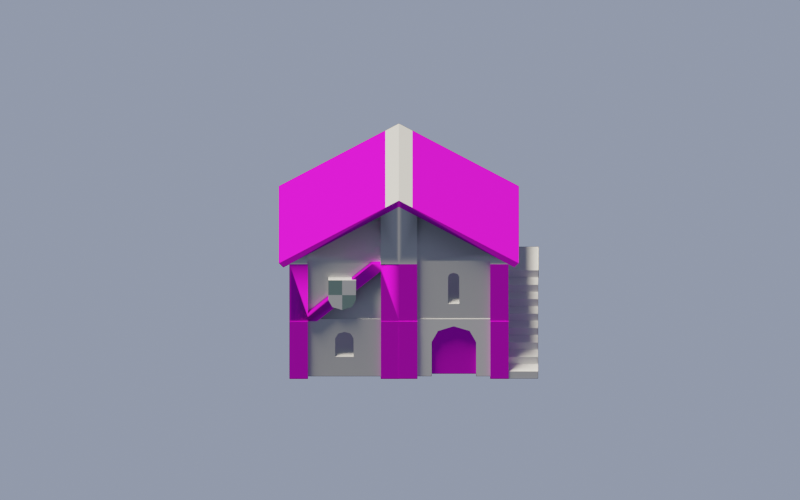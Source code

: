 # Source: modular_house.blend  (saved by Blender 2.80.75; exported with 4.5.12 LTS)
import bpy
from mathutils import Matrix  # noqa: F401  (used for matrix-valued properties, if any)

bpy.ops.wm.read_factory_settings(use_empty=True)
scene = bpy.context.scene
scene.name = 'Scene'

# ---- collections
col_collection = bpy.data.collections.new('Collection'); scene.collection.children.link(col_collection)

# ---- images (referenced by path relative to the original .blend; pixels are not part of the script)
import os
ASSET_DIR = os.environ.get("B2B_ASSET_DIR", "")  # directory of the original .blend (textures are referenced by path, not embedded)
HERE = os.path.dirname(os.path.abspath(__file__))  # packed textures are extracted next to this script under _unpacked/

def load_image(name, relpath, width, height, colorspace="sRGB"):
    """Load a texture the original file referenced (path relative to the .blend, or extracted next to this script)."""
    p = next((c for c in (os.path.join(HERE, relpath), os.path.join(ASSET_DIR, relpath)) if relpath and os.path.exists(c)), "")
    if p:
        img = bpy.data.images.load(p, check_existing=True)
        img.name = name
    else:  # same state as the original file: an image datablock whose file is absent (Cycles renders it pink)
        img = bpy.data.images.new(name, width, height)
        img.source = "FILE"
        img.filepath = "//" + (relpath or name)
    img.colorspace_settings.name = colorspace
    return img
img_woodplanks028_col_var1_3k_jpg = load_image('WoodPlanks028_COL_VAR1_3K.jpg', 'WoodPlanks028/REGULAR/3K/WoodPlanks028_COL_VAR1_3K.jpg', 1024, 1024, 'sRGB')
img_rooftilestiles0016_1_download600_jpg = load_image('RooftilesTiles0016_1_download600.jpg', 'RooftilesTiles0016_1_download600.jpg', 1024, 1024, 'sRGB')

# ---- materials (node trees are filled in below, after node groups)
mat_shadow_catcher = bpy.data.materials.new('shadow catcher')
mat_shadow_catcher.surface_render_method = 'BLENDED'
mat_shadow_catcher.blend_method = 'BLEND'
mat_shadow_catcher.use_backface_culling = True
mat_shadow_catcher.use_transparent_shadow = False
mat_wood = bpy.data.materials.new('Wood')
mat_wood.use_transparent_shadow = False
mat_wood.diffuse_color = (0.6667, 0.5451, 0.3569, 1.0)
mat_wood.roughness = 1.0
mat_wood.specular_intensity = 0.33
mat_frontcolor = bpy.data.materials.new('FrontColor')
mat_frontcolor.use_transparent_shadow = False
mat_frontcolor.diffuse_color = (1.0, 1.0, 1.0, 1.0)
mat_frontcolor.roughness = 1.0
mat_frontcolor.specular_intensity = 0.33
mat_dark_stone = bpy.data.materials.new('Dark_Stone')
mat_dark_stone.use_transparent_shadow = False
mat_dark_stone.diffuse_color = (0.7804, 0.7843, 0.8, 1.0)
mat_dark_stone.roughness = 1.0
mat_dark_stone.specular_intensity = 0.33
mat_light_stone = bpy.data.materials.new('Light_Stone')
mat_light_stone.use_transparent_shadow = False
mat_light_stone.diffuse_color = (0.8824, 0.8863, 0.902, 1.0)
mat_light_stone.roughness = 1.0
mat_light_stone.specular_intensity = 0.33
mat_green_roof = bpy.data.materials.new('Green_Roof')
mat_green_roof.use_transparent_shadow = False
mat_green_roof.diffuse_color = (0.2706, 0.4078, 0.4, 1.0)
mat_green_roof.roughness = 1.0
mat_green_roof.specular_intensity = 0.33
mat_red_roof = bpy.data.materials.new('Red_Roof')
mat_red_roof.use_transparent_shadow = False
mat_red_roof.diffuse_color = (0.7765, 0.3686, 0.3686, 1.0)
mat_red_roof.roughness = 1.0
mat_red_roof.specular_intensity = 0.33
mat_white = bpy.data.materials.new('White')
mat_white.use_transparent_shadow = False
mat_white.diffuse_color = (0.9451, 0.949, 0.9647, 1.0)
mat_white.roughness = 1.0
mat_white.specular_intensity = 0.33
mat_dark_stone_001 = bpy.data.materials.new('Dark_Stone.001')
mat_dark_stone_001.use_transparent_shadow = False
mat_dark_stone_001.diffuse_color = (0.7804, 0.7843, 0.8, 1.0)
mat_dark_stone_001.roughness = 1.0
mat_dark_stone_001.specular_intensity = 0.33

# ---- material node trees
mat_shadow_catcher.use_nodes = True; mat_shadow_catcher.node_tree.nodes.clear()
_N = mat_shadow_catcher.node_tree.nodes; _L = mat_shadow_catcher.node_tree.links
n0 = _N.new('ShaderNodeBsdfDiffuse'); n0.name = 'Diffuse BSDF'; n0.location = (-324, 106)
n0.inputs[0].default_value = (0.0, 0.0, 0.0, 1.0)
n1 = _N.new('ShaderNodeBsdfDiffuse'); n1.name = 'Diffuse BSDF.001'; n1.location = (-584, 227)
n1.inputs[0].default_value = (1.0, 1.0, 1.0, 1.0)
n2 = _N.new('ShaderNodeShaderToRGB'); n2.name = 'Shader to RGB'; n2.location = (-347, 252)
n3 = _N.new('ShaderNodeRGBToBW'); n3.name = 'RGB to BW'; n3.location = (-137, 260)
n4 = _N.new('ShaderNodeMixShader'); n4.name = 'Mix Shader'; n4.location = (414, 23)
n5 = _N.new('ShaderNodeValToRGB'); n5.name = 'ColorRamp'; n5.location = (64, 298)
while len(n5.color_ramp.elements) > 1: n5.color_ramp.elements.remove(n5.color_ramp.elements[-1])
n5.color_ramp.elements[0].position = 0.0; n5.color_ramp.elements[0].color = (0.0, 0.0, 0.0, 1.0)
_e = n5.color_ramp.elements.new(0.4); _e.color = (1.0, 1.0, 1.0, 1.0)
n6 = _N.new('ShaderNodeBsdfTransparent'); n6.name = 'Transparent BSDF'; n6.location = (-59, -78)
n7 = _N.new('ShaderNodeOutputMaterial'); n7.name = 'Material Output'; n7.location = (787, 124)
_L.new(n1.outputs[0], n2.inputs[0])
_L.new(n2.outputs[0], n3.inputs[0])
_L.new(n3.outputs[0], n5.inputs[0])
_L.new(n5.outputs[0], n4.inputs[0])
_L.new(n6.outputs[0], n4.inputs[2])
_L.new(n0.outputs[0], n4.inputs[1])
_L.new(n4.outputs[0], n7.inputs[0])
n7.is_active_output = True
mat_wood.use_nodes = True; mat_wood.node_tree.nodes.clear()
_N = mat_wood.node_tree.nodes; _L = mat_wood.node_tree.links
n0 = _N.new('ShaderNodeOutputMaterial'); n0.name = 'Material Output'; n0.location = (386, 300)
n1 = _N.new('ShaderNodeBsdfPrincipled'); n1.name = 'Principled BSDF'; n1.location = (96, 300)
n1.distribution = 'GGX'
n1.subsurface_method = 'BURLEY'
n1.inputs[2].default_value = 1.0
n1.inputs[3].default_value = 1.45
n1.inputs[13].default_value = 0.33
n1.inputs[27].default_value = (0.0, 0.0, 0.0, 1.0)
n1.inputs[28].default_value = 1.0
n2 = _N.new('ShaderNodeTexImage'); n2.name = 'Image Texture'; n2.location = (-332, 143)
n2.image = img_woodplanks028_col_var1_3k_jpg
_L.new(n1.outputs[0], n0.inputs[0])
_L.new(n2.outputs[0], n1.inputs[0])
n0.is_active_output = True
mat_frontcolor.use_nodes = True; mat_frontcolor.node_tree.nodes.clear()
_N = mat_frontcolor.node_tree.nodes; _L = mat_frontcolor.node_tree.links
n0 = _N.new('ShaderNodeOutputMaterial'); n0.name = 'Material Output'; n0.location = (300, 300)
n1 = _N.new('ShaderNodeBsdfPrincipled'); n1.name = 'Principled BSDF'; n1.location = (10, 300)
n1.distribution = 'GGX'
n1.subsurface_method = 'BURLEY'
n1.inputs[0].default_value = (1.0, 1.0, 1.0, 1.0)
n1.inputs[2].default_value = 1.0
n1.inputs[3].default_value = 1.45
n1.inputs[13].default_value = 0.33
n1.inputs[27].default_value = (0.0, 0.0, 0.0, 1.0)
n1.inputs[28].default_value = 1.0
_L.new(n1.outputs[0], n0.inputs[0])
n0.is_active_output = True
mat_dark_stone.use_nodes = True; mat_dark_stone.node_tree.nodes.clear()
_N = mat_dark_stone.node_tree.nodes; _L = mat_dark_stone.node_tree.links
n0 = _N.new('ShaderNodeOutputMaterial'); n0.name = 'Material Output'; n0.location = (300, 300)
n1 = _N.new('ShaderNodeBsdfPrincipled'); n1.name = 'Principled BSDF'; n1.location = (10, 300)
n1.distribution = 'GGX'
n1.subsurface_method = 'BURLEY'
n1.inputs[0].default_value = (0.7804, 0.7843, 0.8, 1.0)
n1.inputs[2].default_value = 1.0
n1.inputs[3].default_value = 1.45
n1.inputs[13].default_value = 0.33
n1.inputs[27].default_value = (0.0, 0.0, 0.0, 1.0)
n1.inputs[28].default_value = 1.0
_L.new(n1.outputs[0], n0.inputs[0])
n0.is_active_output = True
mat_light_stone.use_nodes = True; mat_light_stone.node_tree.nodes.clear()
_N = mat_light_stone.node_tree.nodes; _L = mat_light_stone.node_tree.links
n0 = _N.new('ShaderNodeOutputMaterial'); n0.name = 'Material Output'; n0.location = (300, 300)
n1 = _N.new('ShaderNodeBsdfPrincipled'); n1.name = 'Principled BSDF'; n1.location = (10, 300)
n1.distribution = 'GGX'
n1.subsurface_method = 'BURLEY'
n1.inputs[0].default_value = (0.8824, 0.8863, 0.902, 1.0)
n1.inputs[2].default_value = 1.0
n1.inputs[3].default_value = 1.45
n1.inputs[13].default_value = 0.33
n1.inputs[27].default_value = (0.0, 0.0, 0.0, 1.0)
n1.inputs[28].default_value = 1.0
_L.new(n1.outputs[0], n0.inputs[0])
n0.is_active_output = True
mat_green_roof.use_nodes = True; mat_green_roof.node_tree.nodes.clear()
_N = mat_green_roof.node_tree.nodes; _L = mat_green_roof.node_tree.links
n0 = _N.new('ShaderNodeOutputMaterial'); n0.name = 'Material Output'; n0.location = (300, 300)
n1 = _N.new('ShaderNodeBsdfPrincipled'); n1.name = 'Principled BSDF'; n1.location = (10, 300)
n1.distribution = 'GGX'
n1.subsurface_method = 'BURLEY'
n1.inputs[0].default_value = (0.2706, 0.4078, 0.4, 1.0)
n1.inputs[2].default_value = 1.0
n1.inputs[3].default_value = 1.45
n1.inputs[13].default_value = 0.33
n1.inputs[27].default_value = (0.0, 0.0, 0.0, 1.0)
n1.inputs[28].default_value = 1.0
_L.new(n1.outputs[0], n0.inputs[0])
n0.is_active_output = True
mat_red_roof.use_nodes = True; mat_red_roof.node_tree.nodes.clear()
_N = mat_red_roof.node_tree.nodes; _L = mat_red_roof.node_tree.links
n0 = _N.new('ShaderNodeOutputMaterial'); n0.name = 'Material Output'; n0.location = (300, 300)
n1 = _N.new('ShaderNodeBsdfPrincipled'); n1.name = 'Principled BSDF'; n1.location = (10, 300)
n1.distribution = 'GGX'
n1.subsurface_method = 'BURLEY'
n1.inputs[2].default_value = 1.0
n1.inputs[3].default_value = 1.45
n1.inputs[13].default_value = 0.33
n1.inputs[27].default_value = (0.0, 0.0, 0.0, 1.0)
n1.inputs[28].default_value = 1.0
n2 = _N.new('ShaderNodeTexImage'); n2.name = 'Image Texture'; n2.location = (-454, 128)
n2.image = img_rooftilestiles0016_1_download600_jpg
_L.new(n1.outputs[0], n0.inputs[0])
_L.new(n2.outputs[0], n1.inputs[0])
n0.is_active_output = True
mat_white.use_nodes = True; mat_white.node_tree.nodes.clear()
_N = mat_white.node_tree.nodes; _L = mat_white.node_tree.links
n0 = _N.new('ShaderNodeOutputMaterial'); n0.name = 'Material Output'; n0.location = (300, 300)
n1 = _N.new('ShaderNodeBsdfPrincipled'); n1.name = 'Principled BSDF'; n1.location = (10, 300)
n1.distribution = 'GGX'
n1.subsurface_method = 'BURLEY'
n1.inputs[0].default_value = (0.9451, 0.949, 0.9647, 1.0)
n1.inputs[2].default_value = 1.0
n1.inputs[3].default_value = 1.45
n1.inputs[13].default_value = 0.33
n1.inputs[27].default_value = (0.0, 0.0, 0.0, 1.0)
n1.inputs[28].default_value = 1.0
_L.new(n1.outputs[0], n0.inputs[0])
n0.is_active_output = True
mat_dark_stone_001.use_nodes = True; mat_dark_stone_001.node_tree.nodes.clear()
_N = mat_dark_stone_001.node_tree.nodes; _L = mat_dark_stone_001.node_tree.links
n0 = _N.new('ShaderNodeOutputMaterial'); n0.name = 'Material Output'; n0.location = (300, 300)
n1 = _N.new('ShaderNodeBsdfPrincipled'); n1.name = 'Principled BSDF'; n1.location = (10, 300)
n1.distribution = 'GGX'
n1.subsurface_method = 'BURLEY'
n1.inputs[0].default_value = (0.7804, 0.7843, 0.8, 1.0)
n1.inputs[2].default_value = 1.0
n1.inputs[3].default_value = 1.45
n1.inputs[13].default_value = 0.33
n1.inputs[27].default_value = (0.0, 0.0, 0.0, 1.0)
n1.inputs[28].default_value = 1.0
_L.new(n1.outputs[0], n0.inputs[0])
n0.is_active_output = True

# ---- world
world_world = bpy.data.worlds.new('World'); scene.world = world_world
world_world.use_nodes = True; world_world.node_tree.nodes.clear()
_N = world_world.node_tree.nodes; _L = world_world.node_tree.links
n0 = _N.new('ShaderNodeOutputWorld'); n0.name = 'World Output'; n0.location = (300, 300)
n1 = _N.new('ShaderNodeBackground'); n1.name = 'Background'; n1.location = (10, 300)
n1.inputs[0].default_value = (0.1653, 0.1946, 0.2739, 1.0)
n1.inputs[1].default_value = 0.4
_L.new(n1.outputs[0], n0.inputs[0])
n0.is_active_output = True
world_world.color = (0.05088, 0.05088, 0.05088)
world_world.use_sun_shadow = False
world_world.sun_shadow_jitter_overblur = 0.0

# ---- cameras
cam_camera = bpy.data.cameras.new('Camera')
cam_camera.type = 'ORTHO'
cam_camera.clip_end = 100.0
cam_camera.ortho_scale = 21.9

# ---- lights
light_light = bpy.data.lights.new('Light', 'SUN')
light_light.color = (1.0, 0.9111, 0.7206)
light_light.transmission_factor = 0.0
light_light.angle = 0.1993
light_light.energy = 4.0
light_light.shadow_soft_size = 0.1
light_light.shadow_cascade_max_distance = 1000.0

# ---- meshes
me_plane = bpy.data.meshes.new('Plane')
me_plane.from_pydata([(-1.0, -1.0, 0.0), (1.0, -1.0, 0.0), (-1.0, 1.0, 0.0), (1.0, 1.0, 0.0)], [], [(0, 1, 3, 2)])
_uv = me_plane.uv_layers.new(name='UVMap')
_uv.uv.foreach_set('vector', [0.0, 0.0, 1.0, 0.0, 1.0, 1.0, 0.0, 1.0])
me_plane.materials.append(mat_shadow_catcher)
me_plane.use_remesh_preserve_volume = False
me_plane.use_remesh_preserve_attributes = False
me_plane.use_mirror_vertex_groups = False
me_plane.update()
me_wood_door_round_01 = bpy.data.meshes.new('Wood_Door_Round_01')
me_wood_door_round_01.from_pydata([(0.5, 2.2, 0.0), (0.5, 2.2, -0.5), (0.4, 2.2, -0.5), (0.1, 2.2, -0.5), (0.0, 2.2, -0.5), (0.0, 2.2, 0.0), (0.5, 0.0, 0.0), (0.5, 0.0, -0.5), (0.0, 0.0, -0.5), (0.1, 0.0, -0.5), (0.4, 0.0, -0.5), (0.0, 0.0, 0.0), (0.1, 0.0, -2.5), (0.1, -2.256e-17, -2.111), (0.1, 1.304, -2.111), (0.1, 1.691, -1.951), (0.1, 1.737, -1.932), (0.1, 1.916, -1.5), (0.1, 1.737, -1.068), (0.1, 1.691, -1.049), (0.1, 1.304, -0.8889), (0.1, -2.256e-17, -0.8889), (0.1, 2.2, -2.5), (0.4, 0.0, -2.5), (0.4, -2.256e-17, -2.111), (0.4, -2.256e-17, -0.8889), (0.4, 1.304, -0.8889), (0.4, 1.691, -1.049), (0.4, 1.737, -1.068), (0.4, 1.916, -1.5), (0.4, 1.737, -1.932), (0.4, 1.691, -1.951), (0.4, 1.304, -2.111), (0.4, 2.2, -2.5), (0.5, 0.0, -2.5), (0.5, 2.2, -2.5), (0.5, 2.2, -3.0), (0.5, 0.0, -3.0), (0.0, 2.2, -3.0), (0.0, 2.2, -2.5), (0.0, 0.0, -3.0), (0.0, 0.0, -2.5)], [], [(0, 1, 2, 3, 4, 5), (6, 7, 1, 0), (8, 9, 10, 7, 6, 11), (8, 4, 3, 9), (5, 4, 8, 11), (11, 6, 0, 5), (12, 13, 14, 15, 16, 17, 18, 19, 20, 21, 9, 3, 22), (23, 24, 13, 12), (10, 25, 26, 27, 28, 29, 30, 31, 32, 24, 23, 33, 2), (9, 21, 25, 10), (26, 25, 21, 20), (27, 26, 20, 19), (28, 27, 19, 18), (29, 28, 18, 17), (30, 29, 17, 16), (31, 30, 16, 15), (32, 31, 15, 14), (24, 32, 14, 13), (34, 35, 33, 23), (36, 35, 34, 37), (38, 39, 22, 33, 35, 36), (40, 41, 39, 38), (34, 23, 12, 41, 40, 37), (39, 41, 12, 22), (37, 40, 38, 36), (33, 22, 3, 2), (1, 7, 10, 2)])
me_wood_door_round_01.polygons.foreach_set('use_smooth', [True] * 27)
me_wood_door_round_01.polygons.foreach_set('material_index', [0, 0, 0, 0, 0, 0, 1, 1, 1, 1, 1, 1, 1, 1, 1, 1, 1, 1, 0, 0, 0, 0, 0, 0, 0, 1, 0])
_k = set([(0, 1), (0, 5), (0, 6), (1, 2), (1, 7), (2, 10), (2, 33), (3, 4), (3, 9), (3, 22), (4, 5), (4, 8), (5, 11), (6, 7), (6, 11), (7, 10), (8, 9), (8, 11), (9, 21), (10, 25), (12, 13), (12, 22), (12, 41), (13, 14), (13, 24), (14, 15), (14, 32), (15, 16), (16, 17), (16, 30), (17, 18), (17, 29), (18, 19), (18, 28), (19, 20), (20, 21), (20, 26), (21, 25), (22, 39), (23, 24), (23, 33), (23, 34), (24, 32), (25, 26), (26, 27), (27, 28), (28, 29), (29, 30), (30, 31), (31, 32), (33, 35), (34, 35), (34, 37), (35, 36), (36, 37), (36, 38), (37, 40), (38, 39), (38, 40), (39, 41), (40, 41)])
me_wood_door_round_01.attributes.new('sharp_edge', 'BOOLEAN', 'EDGE').data.foreach_set('value', [ (min(e.vertices), max(e.vertices)) in _k for e in me_wood_door_round_01.edges])
_uv = me_wood_door_round_01.uv_layers.new(name='UVMap')
_uv.uv.foreach_set('vector', [0.2273, 0.0, 0.2273, 0.2273, 0.1818, 0.2273, 0.04545, 0.2273, 0.0, 0.2273, 0.0, 0.0, 0.0, 0.0, 0.2273, 0.0, 0.2273, 1.0, 0.0, 1.0, 0.0, 0.2273, -0.04545, 0.2273, -0.1818, 0.2273, -0.2273, 0.2273, -0.2273, 0.0, 0.0, 0.0, 0.0, 0.0, 0.0, 1.0, -0.04545, 1.0, -0.04545, 0.0, 0.0, 1.0, -0.2273, 1.0, -0.2273, 0.0, 0.0, 0.0, 0.0, 0.0, 0.2273, 0.0, 0.2273, 1.0, 0.0, 1.0, -1.136, 1.598e-18, -0.9596, -8.656e-18, -0.9596, 0.5929, -0.8868, 0.7687, -0.8782, 0.7894, -0.6818, 0.8707, -0.4854, 0.7894, -0.4768, 0.7687, -0.404, 0.5929, -0.404, -8.656e-18, -0.2273, 1.598e-18, -0.2273, 1.0, -1.136, 1.0, -0.1818, 1.136, -0.1818, 0.9596, -0.04545, 0.9596, -0.04545, 1.136, 0.2273, 0.0, 0.404, -1.025e-17, 0.404, 0.5929, 0.4768, 0.7687, 0.4854, 0.7894, 0.6818, 0.8707, 0.8782, 0.7894, 0.8868, 0.7687, 0.9596, 0.5929, 0.9596, -1.025e-17, 1.136, 0.0, 1.136, 1.0, 0.2273, 1.0, -0.04545, 0.2273, -0.04545, 0.404, -0.1818, 0.404, -0.1818, 0.2273, -0.1818, 0.5929, -0.1818, -1.025e-17, -0.04545, -1.025e-17, -0.04545, 0.5929, -0.1818, 0.8927, -0.1818, 0.7024, -0.04545, 0.7024, -0.04545, 0.8927, -0.1818, 0.915, -0.1818, 0.8927, -0.04545, 0.8927, -0.04545, 0.915, -0.1818, 0.9631, -0.1818, 0.7505, -0.04545, 0.7505, -0.04545, 0.9631, 0.1818, -0.5093, 0.1818, -0.2967, 0.04545, -0.2967, 0.04545, -0.5093, 0.1818, 0.3708, 0.1818, 0.3932, 0.04545, 0.3932, 0.04545, 0.3708, 0.1818, 0.1806, 0.1818, 0.3708, 0.04545, 0.3708, 0.04545, 0.1806, 0.1818, -4.259e-15, 0.1818, 0.5929, 0.04545, 0.5929, 0.04545, -4.259e-15, 0.2273, 0.0, 0.2273, 1.0, 0.1818, 1.0, 0.1818, 0.0, 1.364, 1.0, 1.136, 1.0, 1.136, 0.0, 1.364, 0.0, 0.0, 1.364, 0.0, 1.136, 0.04545, 1.136, 0.1818, 1.136, 0.2273, 1.136, 0.2273, 1.364, -1.364, 0.0, -1.136, 0.0, -1.136, 1.0, -1.364, 1.0, -0.2273, 1.136, -0.1818, 1.136, -0.04545, 1.136, 0.0, 1.136, 0.0, 1.364, -0.2273, 1.364, 0.0, 1.0, 0.0, 0.0, 0.04545, 0.0, 0.04545, 1.0, -0.2273, 0.0, 0.0, 0.0, 0.0, 1.0, -0.2273, 1.0, 0.1818, 1.136, 0.04545, 1.136, 0.04545, 0.2273, 0.1818, 0.2273, -0.2273, 1.0, -0.2273, 0.0, -0.1818, 0.0, -0.1818, 1.0])
me_wood_door_round_01.materials.append(mat_wood)
me_wood_door_round_01.materials.append(mat_frontcolor)
me_wood_door_round_01.use_remesh_preserve_volume = False
me_wood_door_round_01.use_remesh_preserve_attributes = False
me_wood_door_round_01.use_mirror_vertex_groups = False
me_wood_door_round_01.update()
me_wood_door_round_01.normals_split_custom_set([tuple(v) for v in zip(*[iter([0.0, 1.0, 1.788e-07, 0.0, 1.0, 1.788e-07, 0.0, 1.0, 1.192e-07, 0.0, 1.0, 1.192e-07, 0.0, 1.0, 1.788e-07, 0.0, 1.0, 1.788e-07, 1.0, 0.0, 0.0, 1.0, 0.0, 0.0, 1.0, 0.0, 0.0, 1.0, 0.0, 0.0, 0.0, -1.0, 0.0, 0.0, -1.0, 1.934e-17, 0.0, -1.0, 1.934e-17, 0.0, -1.0, 0.0, 0.0, -1.0, 0.0, 0.0, -1.0, 0.0, 0.0, 0.0, -1.0, 0.0, 0.0, -1.0, 0.0, 0.0, -1.0, 0.0, 0.0, -1.0, -1.0, 0.0, 0.0, -1.0, 0.0, 0.0, -1.0, 0.0, 0.0, -1.0, 0.0, 0.0, 0.0, 0.0, 1.0, 0.0, 0.0, 1.0, 0.0, 0.0, 1.0, 0.0, 0.0, 1.0, -1.0, -6.543e-09, 0.0, -1.0, -6.543e-09, 0.0, -1.0, -6.543e-09, 0.0, -1.0, -6.543e-09, 0.0, -1.0, -6.543e-09, 0.0, -1.0, -6.543e-09, 0.0, -1.0, -6.543e-09, 0.0, -1.0, -6.543e-09, 0.0, -1.0, -6.543e-09, 0.0, -1.0, -6.543e-09, 0.0, -1.0, -6.543e-09, 0.0, -1.0, -6.543e-09, 0.0, -1.0, -6.543e-09, 0.0, 0.0, -1.0, -1.934e-17, 0.0, -1.0, -5.801e-17, 0.0, -1.0, -5.801e-17, 0.0, -1.0, -1.934e-17, 1.0, 2.617e-08, 0.0, 1.0, 2.617e-08, 0.0, 1.0, 2.617e-08, 0.0, 1.0, 2.617e-08, 0.0, 1.0, 2.617e-08, 0.0, 1.0, 2.617e-08, 0.0, 1.0, 2.617e-08, 0.0, 1.0, 2.617e-08, 0.0, 1.0, 2.617e-08, 0.0, 1.0, 2.617e-08, 0.0, 1.0, 2.617e-08, 0.0, 1.0, 2.617e-08, 0.0, 1.0, 2.617e-08, 0.0, 0.0, -1.0, 1.934e-17, 0.0, -1.0, 5.802e-17, 0.0, -1.0, 5.802e-17, 0.0, -1.0, 1.934e-17, 0.0, 0.0, -1.0, 0.0, 0.0, -1.0, 0.0, 0.0, -1.0, 0.0, 0.0, -1.0, 0.0, -0.3827, -0.9239, 0.0, -0.3827, -0.9239, 0.0, -0.3827, -0.9239, 0.0, -0.3827, -0.9239, 0.0, -0.3827, -0.9239, 0.0, -0.3827, -0.9239, 0.0, -0.3827, -0.9239, 0.0, -0.3827, -0.9239, 0.0, -0.9239, -0.3827, 0.0, -0.9239, -0.3827, 0.0, -0.9239, -0.3827, 0.0, -0.9239, -0.3827, 0.0, -0.9239, 0.3827, 0.0, -0.9239, 0.3827, 0.0, -0.9239, 0.3827, 0.0, -0.9239, 0.3827, 0.0, -0.3827, 0.9239, 0.0, -0.3827, 0.9239, 0.0, -0.3827, 0.9239, 0.0, -0.3827, 0.9239, 0.0, -0.3827, 0.9239, 0.0, -0.3827, 0.9239, 0.0, -0.3827, 0.9239, 0.0, -0.3827, 0.9239, 0.0, 0.0, 1.0, 0.0, 0.0, 1.0, 0.0, 0.0, 1.0, 0.0, 0.0, 1.0, 0.0, 0.0, 1.0, 0.0, 0.0, 1.0, 0.0, 0.0, 1.0, 0.0, 0.0, 1.0, 1.0, 0.0, 0.0, 1.0, 0.0, 0.0, 1.0, 0.0, 0.0, 1.0, 0.0, 0.0, 0.0, 1.0, -1.192e-07, 0.0, 1.0, -1.192e-07, 0.0, 1.0, -7.947e-08, 0.0, 1.0, -7.947e-08, 0.0, 1.0, -1.192e-07, 0.0, 1.0, -1.192e-07, -1.0, 0.0, 0.0, -1.0, 0.0, 0.0, -1.0, 0.0, 0.0, -1.0, 0.0, 0.0, 0.0, -1.0, 0.0, 0.0, -1.0, -1.934e-17, 0.0, -1.0, -1.934e-17, 0.0, -1.0, 0.0, 0.0, -1.0, 0.0, 0.0, -1.0, 0.0, 0.0, 0.0, 1.0, 0.0, 0.0, 1.0, 0.0, 0.0, 1.0, 0.0, 0.0, 1.0, 0.0, 0.0, -1.0, 0.0, 0.0, -1.0, 0.0, 0.0, -1.0, 0.0, 0.0, -1.0, 0.0, 1.0, -7.947e-08, 0.0, 1.0, -7.947e-08, 0.0, 1.0, 1.192e-07, 0.0, 1.0, 1.192e-07, 0.0, 0.0, -1.0, 0.0, 0.0, -1.0, 0.0, 0.0, -1.0, 0.0, 0.0, -1.0])] * 3)])
me_wood_door_01 = bpy.data.meshes.new('Wood_Door_01')
me_wood_door_01.from_pydata([(0.0, 0.0, 0.0), (0.0, 0.0, -1.222), (0.0, 1.304, -1.222), (0.0, 1.691, -1.062), (0.0, 1.737, -1.043), (0.0, 1.916, -0.6111), (0.0, 1.737, -0.179), (0.0, 1.691, -0.1602), (0.0, 1.304, 0.0), (-0.3, 0.0, 0.0), (-0.3, 0.0, -1.222), (-0.3, 1.304, 0.0), (-0.3, 1.737, -0.179), (-0.3, 1.691, -0.1602), (-0.3, 1.916, -0.6111), (-0.3, 1.737, -1.043), (-0.3, 1.691, -1.062), (-0.3, 1.304, -1.222)], [], [(0, 1, 2, 3, 4, 5, 6, 7, 8), (1, 0, 9, 10), (0, 8, 11, 9), (12, 13, 11, 8, 7, 6), (10, 9, 11, 13, 12, 14, 15, 16, 17), (6, 5, 14, 12), (5, 4, 15, 14), (17, 16, 15, 4, 3, 2), (2, 1, 10, 17)])
me_wood_door_01.polygons.foreach_set('use_smooth', [True] * 9)
_k = set([(0, 1), (0, 8), (0, 9), (1, 2), (1, 10), (2, 3), (2, 17), (3, 4), (4, 5), (4, 15), (5, 6), (5, 14), (6, 7), (6, 12), (7, 8), (8, 11), (9, 10), (9, 11), (10, 17), (11, 13), (12, 13), (12, 14), (14, 15), (15, 16), (16, 17)])
me_wood_door_01.attributes.new('sharp_edge', 'BOOLEAN', 'EDGE').data.foreach_set('value', [ (min(e.vertices), max(e.vertices)) in _k for e in me_wood_door_01.edges])
_uv = me_wood_door_01.uv_layers.new(name='UVMap')
_uv.uv.foreach_set('vector', [0.0, 0.0, 0.5556, 0.0, 0.5556, 0.5929, 0.4828, 0.7687, 0.4742, 0.7894, 0.2778, 0.8707, 0.08136, 0.7894, 0.0728, 0.7687, 0.0, 0.5929, 0.0, 0.5556, 0.0, 0.0, 0.1364, 0.0, 0.1364, 0.5556, 0.0, 0.0, 0.0, 0.5929, -0.1364, 0.5929, -0.1364, 0.0, -0.1364, 0.7604, -0.1364, 0.738, -0.1364, 0.5478, 0.0, 0.5478, -6.18e-19, 0.738, -6.907e-19, 0.7604, -0.5556, 0.0, 0.0, 0.0, 0.0, 0.5929, -0.0728, 0.7687, -0.08136, 0.7894, -0.2778, 0.8707, -0.4742, 0.7894, -0.4828, 0.7687, -0.5556, 0.5929, 0.0, 0.3773, 0.0, 0.5899, -0.1364, 0.5899, -0.1364, 0.3773, 0.0, 0.07657, 0.0, -0.136, 0.1364, -0.136, 0.1364, 0.07657, 0.1364, 0.3352, 0.1364, 0.5254, 0.1364, 0.5478, 0.0, 0.5478, 0.0, 0.5254, 0.0, 0.3352, 0.0, 0.5929, 0.0, -2.46e-15, 0.1364, -2.46e-15, 0.1364, 0.5929])
me_wood_door_01.materials.append(mat_wood)
me_wood_door_01.use_remesh_preserve_volume = False
me_wood_door_01.use_remesh_preserve_attributes = False
me_wood_door_01.use_mirror_vertex_groups = False
me_wood_door_01.update()
me_wood_door_01.normals_split_custom_set([tuple(v) for v in zip(*[iter([1.0, 0.0, 0.0, 1.0, 0.0, 0.0, 1.0, 0.0, 0.0, 1.0, 0.0, 0.0, 1.0, 0.0, 0.0, 1.0, 0.0, 0.0, 1.0, 0.0, 0.0, 1.0, 0.0, 0.0, 1.0, 0.0, 0.0, 0.0, -1.0, 0.0, 0.0, -1.0, 0.0, 0.0, -1.0, 0.0, 0.0, -1.0, 0.0, 0.0, 0.0, 1.0, 0.0, 0.0, 1.0, 0.0, 0.0, 1.0, 0.0, 0.0, 1.0, -1.327e-08, 0.3827, 0.9239, -1.327e-08, 0.3827, 0.9239, -1.327e-08, 0.3827, 0.9239, -1.327e-08, 0.3827, 0.9239, -1.327e-08, 0.3827, 0.9239, -1.327e-08, 0.3827, 0.9239, -1.0, 1.755e-09, 0.0, -1.0, 1.755e-09, 0.0, -1.0, 1.755e-09, 0.0, -1.0, 1.755e-09, 0.0, -1.0, 1.755e-09, 0.0, -1.0, 1.755e-09, 0.0, -1.0, 1.755e-09, 0.0, -1.0, 1.755e-09, 0.0, -1.0, 1.755e-09, 0.0, 0.0, 0.9239, 0.3827, 0.0, 0.9239, 0.3827, 0.0, 0.9239, 0.3827, 0.0, 0.9239, 0.3827, 0.0, 0.9239, -0.3827, 0.0, 0.9239, -0.3827, 0.0, 0.9239, -0.3827, 0.0, 0.9239, -0.3827, 0.0, 0.3827, -0.9239, 0.0, 0.3827, -0.9239, 0.0, 0.3827, -0.9239, 0.0, 0.3827, -0.9239, 0.0, 0.3827, -0.9239, 0.0, 0.3827, -0.9239, 0.0, 0.0, -1.0, 0.0, 0.0, -1.0, 0.0, 0.0, -1.0, 0.0, 0.0, -1.0])] * 3)])
me_wood_window_round_01 = bpy.data.meshes.new('Wood_Window_Round_01')
me_wood_window_round_01.from_pydata([(0.5, 2.2, 0.0), (0.5, 2.2, -0.5), (0.4, 2.2, -0.5), (0.1, 2.2, -0.5), (0.0, 2.2, -0.5), (0.0, 2.2, 0.0), (0.5, 0.0, 0.0), (0.5, 0.0, -0.5), (0.0, 0.0, -0.5), (0.1, 0.0, -0.5), (0.4, 0.0, -0.5), (0.0, 0.0, 0.0), (0.1, 1.631, -1.322), (0.1, 2.2, -2.5), (0.4, 2.2, -2.5), (0.0, 2.2, -3.0), (0.0, 2.2, -2.5), (0.5, 2.2, -2.5), (0.5, 2.2, -3.0), (0.0, 0.0, -3.0), (0.0, 0.0, -2.5), (0.5, 0.0, -2.5), (0.4, 0.0, -2.5), (0.1, 0.0, -2.5), (0.5, 0.0, -3.0), (0.4, 1.452, -1.752), (0.4, 1.631, -1.678), (0.4, 1.705, -1.5), (0.4, 1.631, -1.322), (0.4, 1.452, -1.248), (0.4, 0.7477, -1.248), (0.1, 0.7477, -1.248), (0.1, 1.452, -1.248), (0.4, 0.7477, -1.752), (0.1, 0.7477, -1.752), (0.1, 1.452, -1.752), (0.1, 1.631, -1.678), (0.1, 1.705, -1.5)], [], [(0, 1, 2, 3, 4, 5), (6, 7, 1, 0), (8, 9, 10, 7, 6, 11), (8, 4, 3, 9), (5, 4, 8, 11), (11, 6, 0, 5), (3, 12, 9), (12, 3, 13), (14, 13, 3, 2), (15, 16, 13, 14, 17, 18), (19, 20, 16, 15), (21, 22, 23, 20, 19, 24), (21, 17, 14, 22), (18, 17, 21, 24), (24, 19, 15, 18), (14, 25, 22), (14, 26, 25), (14, 27, 26), (14, 28, 27), (2, 28, 14), (28, 2, 29), (29, 2, 30), (10, 30, 2), (30, 10, 22), (9, 23, 22, 10), (9, 31, 23), (31, 9, 32), (9, 12, 32), (28, 29, 32, 12), (29, 30, 31, 32), (30, 33, 34, 31), (30, 22, 33), (33, 22, 25), (33, 25, 35, 34), (25, 26, 36, 35), (26, 27, 37, 36), (27, 28, 12, 37), (12, 13, 37), (37, 13, 36), (36, 13, 35), (35, 13, 34), (23, 34, 13), (23, 31, 34), (16, 20, 23, 13), (1, 7, 10, 2)])
me_wood_window_round_01.polygons.foreach_set('use_smooth', [True] * 45)
me_wood_window_round_01.polygons.foreach_set('material_index', [0, 0, 0, 0, 0, 0, 1, 1, 1, 0, 0, 0, 0, 0, 0, 1, 1, 1, 1, 1, 1, 1, 1, 1, 1, 1, 1, 1, 1, 1, 1, 1, 1, 1, 1, 1, 1, 1, 1, 1, 1, 1, 1, 0, 0])
_k = set([(0, 1), (0, 5), (0, 6), (1, 2), (1, 7), (2, 10), (2, 14), (3, 4), (3, 9), (3, 13), (4, 5), (4, 8), (5, 11), (6, 7), (6, 11), (7, 10), (8, 9), (8, 11), (9, 23), (10, 22), (12, 28), (12, 32), (12, 37), (13, 16), (13, 23), (14, 17), (14, 22), (15, 16), (15, 18), (15, 19), (16, 20), (17, 18), (17, 21), (18, 24), (19, 20), (19, 24), (20, 23), (21, 22), (21, 24), (25, 26), (25, 33), (25, 35), (26, 27), (26, 36), (27, 28), (27, 37), (28, 29), (29, 30), (29, 32), (30, 31), (30, 33), (31, 32), (31, 34), (33, 34), (34, 35), (35, 36), (36, 37)])
me_wood_window_round_01.attributes.new('sharp_edge', 'BOOLEAN', 'EDGE').data.foreach_set('value', [ (min(e.vertices), max(e.vertices)) in _k for e in me_wood_window_round_01.edges])
_uv = me_wood_window_round_01.uv_layers.new(name='UVMap')
_uv.uv.foreach_set('vector', [0.2273, 0.0, 0.2273, 0.2273, 0.1818, 0.2273, 0.04545, 0.2273, 0.0, 0.2273, 0.0, 0.0, 0.0, 0.0, 0.2273, 0.0, 0.2273, 1.0, 0.0, 1.0, 0.0, 0.2273, -0.04545, 0.2273, -0.1818, 0.2273, -0.2273, 0.2273, -0.2273, 0.0, 0.0, 0.0, 0.0, 0.0, 0.0, 1.0, -0.04545, 1.0, -0.04545, 0.0, 0.0, 1.0, -0.2273, 1.0, -0.2273, 0.0, 0.0, 0.0, 0.0, 0.0, 0.2273, 0.0, 0.2273, 1.0, 0.0, 1.0, -0.2273, 1.0, -0.6007, 0.7413, -0.2273, 0.0, -0.6007, 0.7413, -0.2273, 1.0, -1.136, 1.0, 0.1818, 1.136, 0.04545, 1.136, 0.04545, 0.2273, 0.1818, 0.2273, 0.0, 1.364, 0.0, 1.136, 0.04545, 1.136, 0.1818, 1.136, 0.2273, 1.136, 0.2273, 1.364, -1.364, 0.0, -1.136, 0.0, -1.136, 1.0, -1.364, 1.0, -0.2273, 1.136, -0.1818, 1.136, -0.04545, 1.136, 0.0, 1.136, 0.0, 1.364, -0.2273, 1.364, 0.2273, 0.0, 0.2273, 1.0, 0.1818, 1.0, 0.1818, 0.0, 1.364, 1.0, 1.136, 1.0, 1.136, 0.0, 1.364, 0.0, -0.2273, 0.0, 0.0, 0.0, 0.0, 1.0, -0.2273, 1.0, 1.136, 1.0, 0.7965, 0.6602, 1.136, 0.0, 1.136, 1.0, 0.7629, 0.7413, 0.7965, 0.6602, 1.136, 1.0, 0.6818, 0.7749, 0.7629, 0.7413, 1.136, 1.0, 0.6007, 0.7413, 0.6818, 0.7749, 0.2273, 1.0, 0.6007, 0.7413, 1.136, 1.0, 0.6007, 0.7413, 0.2273, 1.0, 0.5671, 0.6602, 0.5671, 0.6602, 0.2273, 1.0, 0.5671, 0.3398, 0.2273, 0.0, 0.5671, 0.3398, 0.2273, 1.0, 0.5671, 0.3398, 0.2273, 0.0, 1.136, 0.0, -0.04545, 0.2273, -0.04545, 1.136, -0.1818, 1.136, -0.1818, 0.2273, -0.2273, 0.0, -0.5671, 0.3398, -1.136, 0.0, -0.5671, 0.3398, -0.2273, 0.0, -0.5671, 0.6602, -0.2273, 0.0, -0.6007, 0.7413, -0.5671, 0.6602, -0.1818, 0.9147, -0.1818, 0.8269, -0.04545, 0.8269, -0.04545, 0.9147, -0.1818, 0.6602, -0.1818, 0.3398, -0.04545, 0.3398, -0.04545, 0.6602, 0.1818, 0.5671, 0.1818, 0.7965, 0.04545, 0.7965, 0.04545, 0.5671, 0.5671, 0.3398, 1.136, 0.0, 0.7965, 0.3398, 0.7965, 0.3398, 1.136, 0.0, 0.7965, 0.6602, 0.1818, 0.3398, 0.1818, 0.6602, 0.04545, 0.6602, 0.04545, 0.3398, 0.1818, 0.3051, 0.1818, 0.3929, 0.04545, 0.3929, 0.04545, 0.3051, 0.1818, -0.4212, 0.1818, -0.3334, 0.04545, -0.3334, 0.04545, -0.4212, -0.1818, 0.9264, -0.1818, 0.8387, -0.04545, 0.8387, -0.04545, 0.9264, -0.6007, 0.7413, -1.136, 1.0, -0.6818, 0.7749, -0.6818, 0.7749, -1.136, 1.0, -0.7629, 0.7413, -0.7629, 0.7413, -1.136, 1.0, -0.7965, 0.6602, -0.7965, 0.6602, -1.136, 1.0, -0.7965, 0.3398, -1.136, 0.0, -0.7965, 0.3398, -1.136, 1.0, -1.136, 0.0, -0.5671, 0.3398, -0.7965, 0.3398, 0.0, 1.0, 0.0, 0.0, 0.04545, 0.0, 0.04545, 1.0, -0.2273, 1.0, -0.2273, 0.0, -0.1818, 0.0, -0.1818, 1.0])
me_wood_window_round_01.materials.append(mat_wood)
me_wood_window_round_01.materials.append(mat_dark_stone)
me_wood_window_round_01.use_remesh_preserve_volume = False
me_wood_window_round_01.use_remesh_preserve_attributes = False
me_wood_window_round_01.use_mirror_vertex_groups = False
me_wood_window_round_01.update()
me_wood_window_round_01.normals_split_custom_set([tuple(v) for v in zip(*[iter([0.0, 1.0, 1.788e-07, 0.0, 1.0, 1.788e-07, 0.0, 1.0, 1.192e-07, 0.0, 1.0, 1.192e-07, 0.0, 1.0, 1.788e-07, 0.0, 1.0, 1.788e-07, 1.0, 0.0, 0.0, 1.0, 0.0, 0.0, 1.0, 0.0, 0.0, 1.0, 0.0, 0.0, 0.0, -1.0, 0.0, 0.0, -1.0, 0.0, 0.0, -1.0, 0.0, 0.0, -1.0, 0.0, 0.0, -1.0, 0.0, 0.0, -1.0, 0.0, 0.0, 0.0, -1.0, 0.0, 0.0, -1.0, 0.0, 0.0, -1.0, 0.0, 0.0, -1.0, -1.0, 0.0, 0.0, -1.0, 0.0, 0.0, -1.0, 0.0, 0.0, -1.0, 0.0, 0.0, 0.0, 0.0, 1.0, 0.0, 0.0, 1.0, 0.0, 0.0, 1.0, 0.0, 0.0, 1.0, -1.0, 0.0, 0.0, -1.0, -6.269e-09, 0.0, -1.0, -7.379e-09, 0.0, -1.0, -6.269e-09, 0.0, -1.0, 0.0, 0.0, -1.0, -5.999e-09, 0.0, 0.0, 1.0, -7.947e-08, 0.0, 1.0, -7.947e-08, 0.0, 1.0, 1.192e-07, 0.0, 1.0, 1.192e-07, 0.0, 1.0, -1.192e-07, 0.0, 1.0, -1.192e-07, 0.0, 1.0, -7.947e-08, 0.0, 1.0, -7.947e-08, 0.0, 1.0, -1.192e-07, 0.0, 1.0, -1.192e-07, -1.0, 0.0, 0.0, -1.0, 0.0, 0.0, -1.0, 0.0, 0.0, -1.0, 0.0, 0.0, 0.0, -1.0, 0.0, 0.0, -1.0, 0.0, 0.0, -1.0, 0.0, 0.0, -1.0, 0.0, 0.0, -1.0, 0.0, 0.0, -1.0, 0.0, 0.0, 0.0, 1.0, 0.0, 0.0, 1.0, 0.0, 0.0, 1.0, 0.0, 0.0, 1.0, 1.0, 0.0, 0.0, 1.0, 0.0, 0.0, 1.0, 0.0, 0.0, 1.0, 0.0, 0.0, 0.0, 0.0, -1.0, 0.0, 0.0, -1.0, 0.0, 0.0, -1.0, 0.0, 0.0, -1.0, 1.0, 7.187e-10, 0.0, 1.0, -8.556e-08, 0.0, 1.0, 2.464e-09, 0.0, 1.0, 7.187e-10, 0.0, 1.0, -1.64e-08, 0.0, 1.0, -8.556e-08, 0.0, 1.0, 7.187e-10, 0.0, 1.0, 1.652e-06, 0.0, 1.0, -1.64e-08, 0.0, 1.0, 7.187e-10, 0.0, 1.0, -1.135e-07, 0.0, 1.0, 1.652e-06, 0.0, 1.0, -3.609e-08, 0.0, 1.0, -1.135e-07, 0.0, 1.0, 7.187e-10, 0.0, 1.0, -1.135e-07, 0.0, 1.0, -3.609e-08, 0.0, 1.0, -1.053e-07, 0.0, 1.0, -1.053e-07, 0.0, 1.0, -3.609e-08, 0.0, 1.0, 1.271e-08, 0.0, 1.0, 3.986e-08, 0.0, 1.0, 1.271e-08, 0.0, 1.0, -3.609e-08, 0.0, 1.0, 1.271e-08, 0.0, 1.0, 3.986e-08, 0.0, 1.0, 2.464e-09, 0.0, 0.0, -1.0, 0.0, 0.0, -1.0, 0.0, 0.0, -1.0, 0.0, 0.0, -1.0, 0.0, -1.0, -7.379e-09, 0.0, -1.0, -5.434e-09, 0.0, -1.0, -3.722e-09, 0.0, -1.0, -5.434e-09, 0.0, -1.0, -7.379e-09, 0.0, -1.0, 4.021e-07, 0.0, -1.0, -7.379e-09, 0.0, -1.0, -6.269e-09, 0.0, -1.0, 4.021e-07, 0.0, 0.0, -0.3827, -0.9239, 0.0, -0.3827, -0.9239, 0.0, -0.3827, -0.9239, 0.0, -0.3827, -0.9239, 0.0, 0.0, -1.0, 0.0, 0.0, -1.0, 0.0, 0.0, -1.0, 0.0, 0.0, -1.0, 0.0, 1.0, 0.0, 0.0, 1.0, 0.0, 0.0, 1.0, 0.0, 0.0, 1.0, 0.0, 1.0, 1.271e-08, 0.0, 1.0, 2.464e-09, 0.0, 1.0, -7.898e-08, 0.0, 1.0, -7.898e-08, 0.0, 1.0, 2.464e-09, 0.0, 1.0, -8.556e-08, 0.0, 0.0, 0.0, 1.0, 0.0, 0.0, 1.0, 0.0, 0.0, 1.0, 0.0, 0.0, 1.0, 0.0, -0.3827, 0.9239, 0.0, -0.3827, 0.9239, 0.0, -0.3827, 0.9239, 0.0, -0.3827, 0.9239, 0.0, -0.9239, 0.3827, 0.0, -0.9239, 0.3827, 0.0, -0.9239, 0.3827, 0.0, -0.9239, 0.3827, 0.0, -0.9239, -0.3827, 0.0, -0.9239, -0.3827, 0.0, -0.9239, -0.3827, 0.0, -0.9239, -0.3827, -1.0, -6.269e-09, 0.0, -1.0, -5.999e-09, 0.0, -1.0, -8.261e-07, 0.0, -1.0, -8.261e-07, 0.0, -1.0, -5.999e-09, 0.0, -1.0, -1.422e-08, 0.0, -1.0, -1.422e-08, 0.0, -1.0, -5.999e-09, 0.0, -1.0, 2.633e-08, 0.0, -1.0, 2.633e-08, 0.0, -1.0, -5.999e-09, 0.0, -1.0, 9.873e-09, 0.0, -1.0, -3.722e-09, 0.0, -1.0, 9.873e-09, 0.0, -1.0, -5.999e-09, 0.0, -1.0, -3.722e-09, 0.0, -1.0, -5.434e-09, 0.0, -1.0, 9.873e-09, 0.0, 0.0, 0.0, 1.0, 0.0, 0.0, 1.0, 0.0, 0.0, 1.0, 0.0, 0.0, 1.0, 0.0, 0.0, -1.0, 0.0, 0.0, -1.0, 0.0, 0.0, -1.0, 0.0, 0.0, -1.0])] * 3)])
me_wood_wall_cross_01 = bpy.data.meshes.new('Wood_Wall_Cross_01')
me_wood_wall_cross_01.from_pydata([(0.5, 2.2, 0.0), (0.5, 2.2, -0.5), (0.4, 2.2, -0.5), (0.1, 2.2, -0.5), (-1.155e-14, 2.2, -0.5), (0.0, 2.2, 0.0), (0.5, 0.0, 0.0), (0.5, 0.0, -0.5), (0.5, 0.275, -0.5), (-1.155e-14, 0.0, -0.5), (0.1, 0.0, -0.5), (0.4, 0.0, -0.5), (0.0, 0.0, 0.0), (0.1, 0.0, -2.5), (0.1, 2.2, -2.5), (0.4, 0.0, -2.5), (0.4, -4.007e-32, -0.75), (0.5, 0.0, -2.5), (-1.155e-14, 0.0, -2.5), (3.465e-14, 0.0, -3.0), (0.5, 0.0, -3.0), (0.5, 1.925, -2.5), (0.4, 1.925, -2.5), (0.5, 2.2, -3.0), (0.5, 2.2, -2.5), (3.465e-14, 2.2, -3.0), (-1.155e-14, 2.2, -2.5), (0.4, 2.2, -2.5), (0.4, 2.2, -2.25), (0.4, 0.275, -0.5), (0.5, 2.4e-15, -0.75), (0.5, 2.2, -2.25)], [], [(0, 1, 2, 3, 4, 5), (6, 7, 8, 1, 0), (9, 10, 11, 7, 6, 12), (9, 4, 3, 10), (5, 4, 9, 12), (12, 6, 0, 5), (13, 10, 3, 14), (10, 13, 15, 16, 11), (17, 15, 13, 18, 19, 20), (17, 21, 22, 15), (23, 24, 21, 17, 20), (25, 26, 14, 27, 24, 23), (19, 18, 26, 25), (26, 18, 13, 14), (13, 15, 22, 27, 14), (16, 15, 22), (16, 22, 27, 28, 29, 11), (16, 22, 21, 30), (27, 22, 21, 24), (30, 21, 24, 31, 8, 7), (27, 28, 31, 24), (27, 14, 3, 2, 28), (11, 10, 3, 2, 29), (1, 8, 29, 2), (11, 29, 8, 7), (28, 29, 8, 31), (2, 29, 28), (11, 16, 30, 7), (20, 19, 25, 23)])
me_wood_wall_cross_01.polygons.foreach_set('use_smooth', [True] * 29)
me_wood_wall_cross_01.polygons.foreach_set('material_index', [0, 0, 0, 0, 0, 0, 1, 1, 0, 0, 0, 0, 0, 0, 2, 1, 0, 0, 0, 0, 0, 1, 2, 0, 0, 0, 1, 0, 0])
_k = set([(0, 1), (0, 5), (0, 6), (1, 2), (1, 8), (2, 28), (3, 4), (3, 14), (4, 5), (4, 9), (5, 12), (6, 7), (6, 12), (7, 30), (8, 31), (9, 10), (9, 12), (10, 13), (13, 18), (14, 26), (15, 16), (15, 17), (16, 30), (17, 20), (17, 21), (18, 19), (18, 26), (19, 20), (19, 25), (20, 23), (21, 30), (23, 24), (23, 25), (24, 31), (25, 26), (28, 31)])
me_wood_wall_cross_01.attributes.new('sharp_edge', 'BOOLEAN', 'EDGE').data.foreach_set('value', [ (min(e.vertices), max(e.vertices)) in _k for e in me_wood_wall_cross_01.edges])
_uv = me_wood_wall_cross_01.uv_layers.new(name='UVMap')
_uv.uv.foreach_set('vector', [0.2273, 0.0, 0.2273, 0.2273, 0.1818, 0.2273, 0.04545, 0.2273, -5.25e-15, 0.2273, 0.0, 0.0, -7.576e-15, 7.962e-29, 0.2273, 7.962e-29, 0.2273, 0.125, 0.2273, 1.0, -7.576e-15, 1.0, 5.25e-15, 0.2273, -0.04545, 0.2273, -0.1818, 0.2273, -0.2273, 0.2273, -0.2273, 0.0, 0.0, 0.0, 5.25e-15, 0.0, 5.25e-15, 1.0, -0.04545, 1.0, -0.04545, 0.0, 0.0, 1.0, -0.2273, 1.0, -0.2273, 0.0, 0.0, 0.0, 0.0, 0.0, 0.2273, 0.0, 0.2273, 1.0, 0.0, 1.0, -1.136, 0.0, -0.2273, 0.0, -0.2273, 1.0, -1.136, 1.0, -0.04545, 0.2273, -0.04545, 1.136, -0.1818, 1.136, -0.1818, 0.3409, -0.1818, 0.2273, -0.2273, 1.136, -0.1818, 1.136, -0.04545, 1.136, 5.25e-15, 1.136, -1.575e-14, 1.364, -0.2273, 1.364, 0.2273, 6.28e-16, 0.2273, 0.875, 0.1818, 0.875, 0.1818, 6.28e-16, 1.364, 1.0, 1.136, 1.0, 1.136, 0.875, 1.136, -9.381e-29, 1.364, -9.381e-29, 1.575e-14, 1.364, -5.25e-15, 1.136, 0.04545, 1.136, 0.1818, 1.136, 0.2273, 1.136, 0.2273, 1.364, -1.364, 0.0, -1.136, 0.0, -1.136, 1.0, -1.364, 1.0, -5.25e-15, 1.0, -5.25e-15, 0.0, 0.04545, 0.0, 0.04545, 1.0, 3.937, -2.647e-28, 15.75, -2.647e-28, 15.75, 75.79, 15.75, 86.61, 3.937, 86.61, 0.3409, 1.416e-16, 1.136, 1.416e-16, 1.136, 0.875, 0.3409, -4.364e-15, 1.136, 0.875, 1.136, 1.0, 1.023, 1.0, 0.2273, 0.125, 0.2273, -4.364e-15, -0.1818, 0.2293, -0.1818, 1.412, -0.2273, 1.412, -0.2273, 0.2293, 0.1818, 1.0, 0.1818, 0.875, 0.2273, 0.875, 0.2273, 1.0, 0.3409, -2.798e-15, 1.136, 0.875, 1.136, 1.0, 1.023, 1.0, 0.2273, 0.125, 0.2273, -3.889e-15, 0.1818, 1.136, 0.1818, 1.023, 0.2273, 1.023, 0.2273, 1.136, 0.1818, 1.136, 0.04545, 1.136, 0.04545, 0.2273, 0.1818, 0.2273, 0.1818, 1.023, -15.75, -1.601e-29, -3.937, -1.601e-29, -3.937, 86.61, -15.75, 86.61, -15.75, 10.83, -0.2273, 1.0, -0.2273, 0.125, -0.1818, 0.125, -0.1818, 1.0, -0.1818, 2.386e-15, -0.1818, 0.125, -0.2273, 0.125, -0.2273, 2.386e-15, 0.1818, 1.428, 0.1818, 0.2454, 0.2273, 0.2454, 0.2273, 1.428, 0.2273, 1.0, 0.2273, 0.125, 1.023, 1.0, -0.1818, 0.2273, -0.1818, 0.3409, -0.2273, 0.3409, -0.2273, 0.2273, -0.2273, 0.0, -1.575e-14, 0.0, -1.575e-14, 1.0, -0.2273, 1.0])
me_wood_wall_cross_01.materials.append(mat_wood)
me_wood_wall_cross_01.materials.append(mat_dark_stone)
me_wood_wall_cross_01.materials.append(mat_light_stone)
me_wood_wall_cross_01.use_remesh_preserve_volume = False
me_wood_wall_cross_01.use_remesh_preserve_attributes = False
me_wood_wall_cross_01.use_mirror_vertex_groups = False
me_wood_wall_cross_01.update()
me_wood_wall_cross_01.normals_split_custom_set([tuple(v) for v in zip(*[iter([0.0, 1.0, 1.788e-07, 0.0, 1.0, 1.788e-07, 0.0, 1.0, 1.788e-07, 0.0, 1.0, 1.788e-07, 0.0, 1.0, 1.788e-07, 0.0, 1.0, 1.788e-07, 1.0, 0.0, 0.0, 1.0, 0.0, 0.0, 1.0, 0.0, 0.0, 1.0, 0.0, 0.0, 1.0, 0.0, 0.0, 0.0, -1.0, 0.0, 0.0, -1.0, 0.0, 0.0, -1.0, 0.0, 0.0, -1.0, 0.0, 0.0, -1.0, 0.0, 0.0, -1.0, 0.0, 0.0, 0.0, -1.0, 0.0, 0.0, -1.0, 0.0, 0.0, -1.0, 0.0, 0.0, -1.0, -1.0, 0.0, 2.31e-14, -1.0, 0.0, 2.31e-14, -1.0, 0.0, 2.31e-14, -1.0, 0.0, 2.31e-14, 0.0, 0.0, 1.0, 0.0, 0.0, 1.0, 0.0, 0.0, 1.0, 0.0, 0.0, 1.0, -1.0, 0.0, 0.0, -1.0, 0.0, 0.0, -1.0, 0.0, 0.0, -1.0, 0.0, 0.0, -6.679e-32, -1.0, 0.0, -6.679e-32, -1.0, 0.0, -6.679e-32, -1.0, 0.0, -6.679e-32, -1.0, 0.0, -6.679e-32, -1.0, 0.0, 0.0, -1.0, 0.0, 0.0, -1.0, 0.0, 0.0, -1.0, 0.0, 0.0, -1.0, 0.0, 0.0, -1.0, 0.0, 0.0, -1.0, 0.0, 0.0, 0.0, 1.0, 0.0, 0.0, 1.0, 0.0, 0.0, 1.0, 0.0, 0.0, 1.0, 1.0, 0.0, 0.0, 1.0, 0.0, 0.0, 1.0, 0.0, 0.0, 1.0, 0.0, 0.0, 1.0, 0.0, 0.0, 0.0, 1.0, -1.192e-07, 0.0, 1.0, -1.192e-07, 0.0, 1.0, -1.192e-07, 0.0, 1.0, -1.192e-07, 0.0, 1.0, -1.192e-07, 0.0, 1.0, -1.192e-07, -1.0, 0.0, -9.24e-14, -1.0, 0.0, -9.24e-14, -1.0, 0.0, -9.24e-14, -1.0, 0.0, -9.24e-14, 0.0, 0.0, 1.0, 0.0, 0.0, 1.0, 0.0, 0.0, 1.0, 0.0, 0.0, 1.0, 3.612e-07, 0.0, 1.0, 3.612e-07, 0.0, 1.0, 3.612e-07, 0.0, 1.0, 3.612e-07, 0.0, 1.0, 3.612e-07, 0.0, 1.0, 1.0, 0.0, 0.0, 1.0, 0.0, 0.0, 1.0, 0.0, 0.0, 1.0, 0.0, 0.0, 1.0, 0.0, 0.0, 1.0, 0.0, 0.0, 1.0, 0.0, 0.0, 1.0, 0.0, 0.0, 1.0, 0.0, 0.0, 0.0, -0.6727, -0.7399, 0.0, -0.6727, -0.7399, 0.0, -0.6727, -0.7399, 0.0, -0.6727, -0.7399, 0.0, 0.0, 1.0, 0.0, 0.0, 1.0, 0.0, 0.0, 1.0, 0.0, 0.0, 1.0, 1.0, 0.0, 0.0, 1.0, 0.0, 0.0, 1.0, 0.0, 0.0, 1.0, 0.0, 0.0, 1.0, 0.0, 0.0, 1.0, 0.0, 0.0, 0.0, 1.0, 0.0, 0.0, 1.0, 0.0, 0.0, 1.0, 0.0, 0.0, 1.0, 0.0, 0.0, 1.0, 0.0, 0.0, 1.0, 0.0, 0.0, 1.0, 0.0, 0.0, 1.0, 0.0, 0.0, 1.0, 0.0, 0.0, 0.0, -1.0, 0.0, 0.0, -1.0, 0.0, 0.0, -1.0, 0.0, 0.0, -1.0, 0.0, 0.0, -1.0, 0.0, 0.0, -1.0, 0.0, 0.0, -1.0, 0.0, 0.0, -1.0, 0.0, 0.0, -1.0, 0.0, 0.0, -1.0, 0.0, 0.0, -1.0, 0.0, 0.0, -1.0, 0.0, 0.0, -1.0, 0.0, 0.6727, 0.7399, 0.0, 0.6727, 0.7399, 0.0, 0.6727, 0.7399, 0.0, 0.6727, 0.7399, 1.0, 0.0, 0.0, 1.0, 0.0, 0.0, 1.0, 0.0, 0.0, 1.2e-14, -1.0, -4.8e-15, 1.2e-14, -1.0, -4.8e-15, 1.2e-14, -1.0, -4.8e-15, 1.2e-14, -1.0, -4.8e-15, 0.0, 0.0, -1.0, 0.0, 0.0, -1.0, 0.0, 0.0, -1.0, 0.0, 0.0, -1.0])] * 3)])
me_wood_window_narrow_01 = bpy.data.meshes.new('Wood_Window_Narrow_01')
me_wood_window_narrow_01.from_pydata([(0.5, 2.2, 0.0), (0.5, 2.2, -0.5), (0.4, 2.2, -0.5), (0.1, 2.2, -0.5), (0.0, 2.2, -0.5), (0.0, 2.2, 0.0), (0.5, 0.0, 0.0), (0.5, 0.0, -0.5), (0.0, 0.0, -0.5), (0.1, 0.0, -0.5), (0.4, 0.0, -0.5), (0.0, 0.0, 0.0), (0.1, 1.727, -1.391), (0.1, 2.2, -2.5), (0.4, 2.2, -2.5), (0.0, 2.2, -3.0), (0.0, 2.2, -2.5), (0.5, 2.2, -2.5), (0.5, 2.2, -3.0), (0.0, 0.0, -3.0), (0.0, 0.0, -2.5), (0.5, 0.0, -2.5), (0.4, 0.0, -2.5), (0.1, 0.0, -2.5), (0.5, 0.0, -3.0), (0.4, 1.618, -1.654), (0.4, 1.727, -1.609), (0.4, 1.772, -1.5), (0.4, 1.727, -1.391), (0.4, 1.618, -1.346), (0.4, 0.5822, -1.346), (0.1, 0.5822, -1.346), (0.1, 1.618, -1.346), (0.4, 0.5822, -1.654), (0.1, 0.5822, -1.654), (0.1, 1.618, -1.654), (0.1, 1.727, -1.609), (0.1, 1.772, -1.5)], [], [(0, 1, 2, 3, 4, 5), (6, 7, 1, 0), (8, 9, 10, 7, 6, 11), (8, 4, 3, 9), (5, 4, 8, 11), (11, 6, 0, 5), (3, 12, 9), (12, 3, 13), (14, 13, 3, 2), (15, 16, 13, 14, 17, 18), (19, 20, 16, 15), (21, 22, 23, 20, 19, 24), (21, 17, 14, 22), (18, 17, 21, 24), (24, 19, 15, 18), (14, 25, 22), (14, 26, 25), (14, 27, 26), (14, 28, 27), (2, 28, 14), (28, 2, 29), (29, 2, 30), (10, 30, 2), (30, 10, 22), (9, 23, 22, 10), (9, 31, 23), (31, 9, 32), (9, 12, 32), (28, 29, 32, 12), (29, 30, 31, 32), (30, 33, 34, 31), (30, 22, 33), (33, 22, 25), (33, 25, 35, 34), (25, 26, 36, 35), (26, 27, 37, 36), (27, 28, 12, 37), (12, 13, 37), (37, 13, 36), (36, 13, 35), (35, 13, 34), (23, 34, 13), (23, 31, 34), (16, 20, 23, 13), (1, 7, 10, 2)])
me_wood_window_narrow_01.polygons.foreach_set('use_smooth', [True] * 45)
me_wood_window_narrow_01.polygons.foreach_set('material_index', [0, 0, 0, 0, 0, 0, 1, 1, 1, 0, 0, 0, 0, 0, 0, 1, 1, 1, 1, 1, 1, 1, 1, 1, 1, 1, 1, 1, 1, 1, 1, 1, 1, 1, 1, 1, 1, 1, 1, 1, 1, 1, 1, 0, 0])
_k = set([(0, 1), (0, 5), (0, 6), (1, 2), (1, 7), (2, 10), (2, 14), (3, 4), (3, 9), (3, 13), (4, 5), (4, 8), (5, 11), (6, 7), (6, 11), (7, 10), (8, 9), (8, 11), (9, 23), (10, 22), (12, 28), (12, 32), (12, 37), (13, 16), (13, 23), (14, 17), (14, 22), (15, 16), (15, 18), (15, 19), (16, 20), (17, 18), (17, 21), (18, 24), (19, 20), (19, 24), (20, 23), (21, 22), (21, 24), (25, 26), (25, 33), (25, 35), (26, 27), (26, 36), (27, 28), (27, 37), (28, 29), (29, 30), (29, 32), (30, 31), (30, 33), (31, 32), (31, 34), (33, 34), (34, 35), (35, 36), (36, 37)])
me_wood_window_narrow_01.attributes.new('sharp_edge', 'BOOLEAN', 'EDGE').data.foreach_set('value', [ (min(e.vertices), max(e.vertices)) in _k for e in me_wood_window_narrow_01.edges])
_uv = me_wood_window_narrow_01.uv_layers.new(name='UVMap')
_uv.uv.foreach_set('vector', [0.2273, 0.0, 0.2273, 0.2273, 0.1818, 0.2273, 0.04545, 0.2273, 0.0, 0.2273, 0.0, 0.0, 0.0, 0.0, 0.2273, 0.0, 0.2273, 1.0, 0.0, 1.0, 0.0, 0.2273, -0.04545, 0.2273, -0.1818, 0.2273, -0.2273, 0.2273, -0.2273, 0.0, 0.0, 0.0, 0.0, 0.0, 0.0, 1.0, -0.04545, 1.0, -0.04545, 0.0, 0.0, 1.0, -0.2273, 1.0, -0.2273, 0.0, 0.0, 0.0, 0.0, 0.0, 0.2273, 0.0, 0.2273, 1.0, 0.0, 1.0, -0.2273, 1.0, -0.6322, 0.785, -0.2273, 0.0, -0.6322, 0.785, -0.2273, 1.0, -1.136, 1.0, 0.1818, 1.136, 0.04545, 1.136, 0.04545, 0.2273, 0.1818, 0.2273, 0.0, 1.364, 0.0, 1.136, 0.04545, 1.136, 0.1818, 1.136, 0.2273, 1.136, 0.2273, 1.364, -1.364, 0.0, -1.136, 0.0, -1.136, 1.0, -1.364, 1.0, -0.2273, 1.136, -0.1818, 1.136, -0.04545, 1.136, 0.0, 1.136, 0.0, 1.364, -0.2273, 1.364, 0.2273, 0.0, 0.2273, 1.0, 0.1818, 1.0, 0.1818, 0.0, 1.364, 1.0, 1.136, 1.0, 1.136, 0.0, 1.364, 0.0, -0.2273, 0.0, 0.0, 0.0, 0.0, 1.0, -0.2273, 1.0, 1.136, 1.0, 0.752, 0.7354, 1.136, 0.0, 1.136, 1.0, 0.7315, 0.785, 0.752, 0.7354, 1.136, 1.0, 0.6818, 0.8056, 0.7315, 0.785, 1.136, 1.0, 0.6322, 0.785, 0.6818, 0.8056, 0.2273, 1.0, 0.6322, 0.785, 1.136, 1.0, 0.6322, 0.785, 0.2273, 1.0, 0.6116, 0.7354, 0.6116, 0.7354, 0.2273, 1.0, 0.6116, 0.2646, 0.2273, 0.0, 0.6116, 0.2646, 0.2273, 1.0, 0.6116, 0.2646, 0.2273, 0.0, 1.136, 0.0, -0.04545, 0.2273, -0.04545, 1.136, -0.1818, 1.136, -0.1818, 0.2273, -0.2273, 0.0, -0.6116, 0.2646, -1.136, 0.0, -0.6116, 0.2646, -0.2273, 0.0, -0.6116, 0.7354, -0.2273, 0.0, -0.6322, 0.785, -0.6116, 0.7354, -0.1818, 0.9672, -0.1818, 0.9134, -0.04545, 0.9134, -0.04545, 0.9672, -0.1818, 0.7354, -0.1818, 0.2646, -0.04545, 0.2646, -0.04545, 0.7354, 0.1818, 0.6116, 0.1818, 0.752, 0.04545, 0.752, 0.04545, 0.6116, 0.6116, 0.2646, 1.136, 0.0, 0.752, 0.2646, 0.752, 0.2646, 1.136, 0.0, 0.752, 0.7354, 0.1818, 0.2646, 0.1818, 0.7354, 0.04545, 0.7354, 0.04545, 0.2646, 0.1818, 0.3916, 0.1818, 0.4453, 0.04545, 0.4453, 0.04545, 0.3916, 0.1818, -0.3754, 0.1818, -0.3216, 0.04545, -0.3216, 0.04545, -0.3754, -0.1818, 0.9382, -0.1818, 0.8845, -0.04545, 0.8845, -0.04545, 0.9382, -0.6322, 0.785, -1.136, 1.0, -0.6818, 0.8056, -0.6818, 0.8056, -1.136, 1.0, -0.7315, 0.785, -0.7315, 0.785, -1.136, 1.0, -0.752, 0.7354, -0.752, 0.7354, -1.136, 1.0, -0.752, 0.2646, -1.136, 0.0, -0.752, 0.2646, -1.136, 1.0, -1.136, 0.0, -0.6116, 0.2646, -0.752, 0.2646, 0.0, 1.0, 0.0, 0.0, 0.04545, 0.0, 0.04545, 1.0, -0.2273, 1.0, -0.2273, 0.0, -0.1818, 0.0, -0.1818, 1.0])
me_wood_window_narrow_01.materials.append(mat_wood)
me_wood_window_narrow_01.materials.append(mat_dark_stone)
me_wood_window_narrow_01.use_remesh_preserve_volume = False
me_wood_window_narrow_01.use_remesh_preserve_attributes = False
me_wood_window_narrow_01.use_mirror_vertex_groups = False
me_wood_window_narrow_01.update()
me_wood_window_narrow_01.normals_split_custom_set([tuple(v) for v in zip(*[iter([0.0, 1.0, 1.788e-07, 0.0, 1.0, 1.788e-07, 0.0, 1.0, 1.192e-07, 0.0, 1.0, 1.192e-07, 0.0, 1.0, 1.788e-07, 0.0, 1.0, 1.788e-07, 1.0, 0.0, 0.0, 1.0, 0.0, 0.0, 1.0, 0.0, 0.0, 1.0, 0.0, 0.0, 0.0, -1.0, 0.0, 0.0, -1.0, 0.0, 0.0, -1.0, 0.0, 0.0, -1.0, 0.0, 0.0, -1.0, 0.0, 0.0, -1.0, 0.0, 0.0, 0.0, -1.0, 0.0, 0.0, -1.0, 0.0, 0.0, -1.0, 0.0, 0.0, -1.0, -1.0, 0.0, 0.0, -1.0, 0.0, 0.0, -1.0, 0.0, 0.0, -1.0, 0.0, 0.0, 0.0, 0.0, 1.0, 0.0, 0.0, 1.0, 0.0, 0.0, 1.0, 0.0, 0.0, 1.0, -1.0, 0.0, 0.0, -1.0, 6.2e-09, 0.0, -1.0, 1.001e-09, 0.0, -1.0, 6.2e-09, 0.0, -1.0, 0.0, 0.0, -1.0, 0.0, 0.0, 0.0, 1.0, -7.947e-08, 0.0, 1.0, -7.947e-08, 0.0, 1.0, 1.192e-07, 0.0, 1.0, 1.192e-07, 0.0, 1.0, -1.192e-07, 0.0, 1.0, -1.192e-07, 0.0, 1.0, -7.947e-08, 0.0, 1.0, -7.947e-08, 0.0, 1.0, -1.192e-07, 0.0, 1.0, -1.192e-07, -1.0, 0.0, 0.0, -1.0, 0.0, 0.0, -1.0, 0.0, 0.0, -1.0, 0.0, 0.0, 0.0, -1.0, 0.0, 0.0, -1.0, 0.0, 0.0, -1.0, 0.0, 0.0, -1.0, 0.0, 0.0, -1.0, 0.0, 0.0, -1.0, 0.0, 0.0, 0.0, 1.0, 0.0, 0.0, 1.0, 0.0, 0.0, 1.0, 0.0, 0.0, 1.0, 1.0, 0.0, 0.0, 1.0, 0.0, 0.0, 1.0, 0.0, 0.0, 1.0, 0.0, 0.0, 0.0, 0.0, -1.0, 0.0, 0.0, -1.0, 0.0, 0.0, -1.0, 0.0, 0.0, -1.0, 1.0, -1.377e-08, 0.0, 1.0, -7.25e-08, 0.0, 1.0, 2.867e-08, 0.0, 1.0, -1.377e-08, 0.0, 1.0, -7.991e-08, 0.0, 1.0, -7.25e-08, 0.0, 1.0, -1.377e-08, 0.0, 1.0, 0.0, 0.0, 1.0, -7.991e-08, 0.0, 1.0, -1.377e-08, 0.0, 1.0, 0.0, 0.0, 1.0, 0.0, 0.0, 1.0, 0.0, 0.0, 1.0, 0.0, 0.0, 1.0, -1.377e-08, 0.0, 1.0, 0.0, 0.0, 1.0, 0.0, 0.0, 1.0, 0.0, 0.0, 1.0, 0.0, 0.0, 1.0, 0.0, 0.0, 1.0, 3.285e-08, 0.0, 1.0, 0.0, 0.0, 1.0, 3.285e-08, 0.0, 1.0, 0.0, 0.0, 1.0, 3.285e-08, 0.0, 1.0, 0.0, 0.0, 1.0, 2.867e-08, 0.0, 0.0, -1.0, 0.0, 0.0, -1.0, 0.0, 0.0, -1.0, 0.0, 0.0, -1.0, 0.0, -1.0, 1.001e-09, 0.0, -1.0, -6.159e-09, 0.0, -1.0, -5.375e-09, 0.0, -1.0, -6.159e-09, 0.0, -1.0, 1.001e-09, 0.0, -1.0, 2.52e-07, 0.0, -1.0, 1.001e-09, 0.0, -1.0, 6.2e-09, 0.0, -1.0, 2.52e-07, 0.0, 0.0, -0.3827, -0.9239, 0.0, -0.3827, -0.9239, 0.0, -0.3827, -0.9239, 0.0, -0.3827, -0.9239, 0.0, 0.0, -1.0, 0.0, 0.0, -1.0, 0.0, 0.0, -1.0, 0.0, 0.0, -1.0, 0.0, 1.0, 0.0, 0.0, 1.0, 0.0, 0.0, 1.0, 0.0, 0.0, 1.0, 0.0, 1.0, 3.285e-08, 0.0, 1.0, 2.867e-08, 0.0, 1.0, 1.785e-07, 0.0, 1.0, 1.785e-07, 0.0, 1.0, 2.867e-08, 0.0, 1.0, -7.25e-08, 0.0, 0.0, 0.0, 1.0, 0.0, 0.0, 1.0, 0.0, 0.0, 1.0, 0.0, 0.0, 1.0, 0.0, -0.3827, 0.9239, 0.0, -0.3827, 0.9239, 0.0, -0.3827, 0.9239, 0.0, -0.3827, 0.9239, 0.0, -0.9239, 0.3826, 0.0, -0.9239, 0.3826, 0.0, -0.9239, 0.3826, 0.0, -0.9239, 0.3826, 0.0, -0.9239, -0.3826, 0.0, -0.9239, -0.3826, 0.0, -0.9239, -0.3826, 0.0, -0.9239, -0.3826, -1.0, 6.2e-09, 0.0, -1.0, 0.0, 0.0, -1.0, 0.0, 0.0, -1.0, 0.0, 0.0, -1.0, 0.0, 0.0, -1.0, 0.0, 0.0, -1.0, 0.0, 0.0, -1.0, 0.0, 0.0, -1.0, 0.0, 0.0, -1.0, 0.0, 0.0, -1.0, 0.0, 0.0, -1.0, -3.348e-08, 0.0, -1.0, -5.375e-09, 0.0, -1.0, -3.348e-08, 0.0, -1.0, 0.0, 0.0, -1.0, -5.375e-09, 0.0, -1.0, -6.159e-09, 0.0, -1.0, -3.348e-08, 0.0, 0.0, 0.0, 1.0, 0.0, 0.0, 1.0, 0.0, 0.0, 1.0, 0.0, 0.0, 1.0, 0.0, 0.0, -1.0, 0.0, 0.0, -1.0, 0.0, 0.0, -1.0, 0.0, 0.0, -1.0])] * 3)])
me_stairs_stone_01 = bpy.data.meshes.new('Stairs_Stone_01')
me_stairs_stone_01.from_pydata([(0.3646, 1.9, 1.905), (0.3646, 1.9, -1.524), (0.3646, 2.2, -1.524), (0.3646, 2.2, 1.905), (-0.8354, 1.9, -1.524), (-0.8354, 1.9, 1.905), (-0.8354, 2.2, -1.524), (-0.8354, 2.2, 1.905), (0.0, 0.0, 0.0), (0.0, 0.0, -1.5), (3.0, 0.0, -1.5), (3.0, 0.0, 0.0), (3.0, 0.275, 0.0), (2.625, 0.275, 0.0), (2.625, 0.55, 0.0), (2.25, 0.55, 0.0), (2.25, 0.825, 0.0), (1.875, 0.825, 2.31e-14), (1.875, 1.1, 2.31e-14), (1.5, 1.1, 0.0), (1.5, 1.375, 0.0), (1.125, 1.375, 2.31e-14), (1.125, 1.65, 2.31e-14), (0.75, 1.65, 0.0), (0.75, 1.925, 0.0), (0.375, 1.925, 0.0), (0.375, 2.2, 0.0), (3.0, 0.275, -1.5), (0.375, 2.2, -1.5), (0.375, 1.925, -1.5), (0.75, 1.925, -1.5), (0.75, 1.65, -1.5), (1.125, 1.65, -1.5), (1.125, 1.375, -1.5), (1.5, 1.375, -1.5), (1.5, 1.1, -1.5), (1.875, 1.1, -1.5), (1.875, 0.825, -1.5), (2.25, 0.825, -1.5), (2.25, 0.55, -1.5), (2.625, 0.55, -1.5), (2.625, 0.275, -1.5), (0.0, 1.9, -1.5), (0.3646, 1.9, -1.5), (0.3646, 1.9, 0.0), (0.3646, 2.2, -1.5), (0.3646, 2.2, 0.0), (0.0, 1.9, 0.0)], [], [(0, 44, 46, 45, 43, 1, 2, 3), (4, 1, 43, 42, 47, 44, 0, 5), (1, 4, 6, 2), (4, 5, 7, 6), (5, 0, 3, 7), (2, 6, 7, 3), (8, 9, 10, 11), (9, 8, 47, 42), (11, 12, 13, 14, 15, 16, 17, 18, 19, 20, 21, 22, 23, 24, 25, 26, 46, 44, 47, 8), (10, 27, 12, 11), (10, 9, 42, 43, 45, 28, 29, 30, 31, 32, 33, 34, 35, 36, 37, 38, 39, 40, 41, 27), (26, 28, 45, 46), (26, 25, 29, 28), (25, 24, 30, 29), (24, 23, 31, 30), (23, 22, 32, 31), (22, 21, 33, 32), (21, 20, 34, 33), (20, 19, 35, 34), (19, 18, 36, 35), (18, 17, 37, 36), (17, 16, 38, 37), (16, 15, 39, 38), (15, 14, 40, 39), (14, 13, 41, 40), (13, 12, 27, 41)])
me_stairs_stone_01.polygons.foreach_set('use_smooth', [True] * 26)
_k = set([(0, 3), (0, 5), (0, 44), (1, 2), (1, 4), (1, 43), (2, 3), (2, 6), (3, 7), (4, 5), (4, 6), (5, 7), (6, 7), (8, 9), (8, 11), (8, 47), (9, 10), (9, 42), (10, 11), (10, 27), (11, 12), (12, 13), (12, 27), (13, 14), (13, 41), (14, 15), (14, 40), (15, 16), (15, 39), (16, 17), (16, 38), (17, 18), (17, 37), (18, 19), (18, 36), (19, 20), (19, 35), (20, 21), (20, 34), (21, 22), (21, 33), (22, 23), (22, 32), (23, 24), (23, 31), (24, 25), (24, 30), (25, 26), (25, 29), (26, 28), (26, 46), (27, 41), (28, 29), (28, 45), (29, 30), (30, 31), (31, 32), (32, 33), (33, 34), (34, 35), (35, 36), (36, 37), (37, 38), (38, 39), (39, 40), (40, 41)])
me_stairs_stone_01.attributes.new('sharp_edge', 'BOOLEAN', 'EDGE').data.foreach_set('value', [ (min(e.vertices), max(e.vertices)) in _k for e in me_stairs_stone_01.edges])
_uv = me_stairs_stone_01.uv_layers.new(name='UVMap')
_uv.uv.foreach_set('vector', [0.0, 0.0, 0.7576, 0.0, 0.7576, 0.1363, 1.354, 0.1363, 1.354, 0.0, 1.364, 0.0, 1.364, 0.1364, 0.0, 0.1364, -1.364, 1.364, -1.364, 0.0, -1.354, 0.0, -1.354, 0.4143, -0.7576, 0.4143, -0.7576, 0.0, 0.0, 0.0, 0.0, 1.364, 0.0, 0.0, 1.364, 0.0, 1.364, 0.1364, 0.0, 0.1364, -1.364, 0.0, 0.0, 0.0, 0.0, 0.1364, -1.364, 0.1364, -1.364, 0.0, 0.0, 0.0, 0.0, 0.1364, -1.364, 0.1364, 1.364, 0.0, 1.364, 1.364, 0.0, 1.364, 0.0, 0.0, 0.0, 0.0, 0.0, 0.6818, -1.364, 0.6818, -1.364, 0.0, -0.6818, 0.0, 0.0, 0.0, 0.0, 0.8637, -0.6818, 0.8637, 1.364, -5.275e-30, 1.364, 0.125, 1.193, 0.125, 1.193, 0.25, 1.023, 0.25, 1.023, 0.375, 0.8523, 0.375, 0.8523, 0.5, 0.6818, 0.5, 0.6818, 0.625, 0.5114, 0.625, 0.5114, 0.75, 0.3409, 0.75, 0.3409, 0.875, 0.1705, 0.875, 0.1705, 1.0, 0.1657, 1.0, 0.1657, 0.8637, 0.0, 0.8637, 0.0, 0.0, 0.6818, 4.799e-12, 0.6818, 0.125, -1.641e-15, 0.125, -1.641e-15, 4.799e-12, -1.364, -1.476e-16, 1.083e-16, -1.476e-16, 1.083e-16, 0.8637, -0.1657, 0.8637, -0.1657, 1.0, -0.1705, 1.0, -0.1705, 0.875, -0.3409, 0.875, -0.3409, 0.75, -0.5114, 0.75, -0.5114, 0.625, -0.6818, 0.625, -0.6818, 0.5, -0.8523, 0.5, -0.8523, 0.375, -1.023, 0.375, -1.023, 0.25, -1.193, 0.25, -1.193, 0.125, -1.364, 0.125, 0.1705, -1.083e-15, 0.1705, 0.6818, 0.1657, 0.6818, 0.1657, -1.083e-15, -4.102e-16, 1.0, -4.102e-16, 0.875, 0.6818, 0.875, 0.6818, 1.0, 0.1705, -2.1e-15, 0.3409, -2.1e-15, 0.3409, 0.6818, 0.1705, 0.6818, -9e-16, 0.875, -9e-16, 0.75, 0.6818, 0.75, 0.6818, 0.875, 0.3409, -1.8e-15, 0.5114, -1.23e-14, 0.5114, 0.6818, 0.3409, 0.6818, -1.185e-14, 0.75, -1.185e-14, 0.625, 0.6818, 0.625, 0.6818, 0.75, 0.5114, -1.2e-14, 0.6818, -1.5e-15, 0.6818, 0.6818, 0.5114, 0.6818, -1.8e-15, 0.625, -1.8e-15, 0.5, 0.6818, 0.5, 0.6818, 0.625, 0.6818, -1.2e-15, 0.8523, -1.17e-14, 0.8523, 0.6818, 0.6818, 0.6818, -1.275e-14, 0.5, -1.275e-14, 0.375, 0.6818, 0.375, 0.6818, 0.5, 0.8523, -1.14e-14, 1.023, -9e-16, 1.023, 0.6818, 0.8523, 0.6818, -2.7e-15, 0.375, -2.7e-15, 0.25, 0.6818, 0.25, 0.6818, 0.375, 1.023, -6e-16, 1.193, -6e-16, 1.193, 0.6818, 1.023, 0.6818, -3.15e-15, 0.25, -3.15e-15, 0.125, 0.6818, 0.125, 0.6818, 0.25, 1.193, -3.121e-16, 1.364, -3.121e-16, 1.364, 0.6818, 1.193, 0.6818])
me_stairs_stone_01.materials.append(mat_light_stone)
me_stairs_stone_01.use_remesh_preserve_volume = False
me_stairs_stone_01.use_remesh_preserve_attributes = False
me_stairs_stone_01.use_mirror_vertex_groups = False
me_stairs_stone_01.update()
me_stairs_stone_01.normals_split_custom_set([tuple(v) for v in zip(*[iter([1.0, 0.0, 5.408e-08, 0.5774, -0.5774, 0.5774, 0.5774, 0.5774, 0.5774, 0.5773, 0.5774, -0.5774, 0.5774, -0.5774, -0.5774, 1.0, 0.0, 5.408e-08, 1.0, 0.0, 5.408e-08, 1.0, 0.0, 5.408e-08, -5.768e-08, -1.0, 1.337e-07, -5.768e-08, -1.0, 1.337e-07, 0.5774, -0.5774, -0.5774, -0.5774, -0.5774, -0.5774, -0.5774, -0.5774, 0.5774, 0.5774, -0.5774, 0.5774, -5.768e-08, -1.0, 1.337e-07, -5.768e-08, -1.0, 1.337e-07, 2.326e-07, -9.869e-15, -1.0, 2.326e-07, -9.869e-15, -1.0, 2.326e-07, -9.869e-15, -1.0, 2.326e-07, -9.869e-15, -1.0, -1.0, 0.0, -6.954e-08, -1.0, 0.0, -6.954e-08, -1.0, 0.0, -6.954e-08, -1.0, 0.0, -6.954e-08, 0.0, 4.934e-15, 1.0, 0.0, 4.934e-15, 1.0, 0.0, 4.934e-15, 1.0, 0.0, 4.934e-15, 1.0, 9.934e-08, 1.0, 0.0, 9.934e-08, 1.0, 0.0, 9.934e-08, 1.0, 0.0, 9.934e-08, 1.0, 0.0, 0.0, -1.0, 0.0, 0.0, -1.0, 0.0, 0.0, -1.0, 0.0, 0.0, -1.0, 0.0, -1.0, 0.0, 0.0, -1.0, 0.0, 0.0, -0.5774, -0.5774, 0.5774, -0.5774, -0.5774, -0.5774, -3.526e-15, -4.808e-15, 1.0, -3.526e-15, -4.808e-15, 1.0, -3.526e-15, -4.808e-15, 1.0, -3.526e-15, -4.808e-15, 1.0, -3.526e-15, -4.808e-15, 1.0, -3.526e-15, -4.808e-15, 1.0, -3.526e-15, -4.808e-15, 1.0, -3.526e-15, -4.808e-15, 1.0, -3.526e-15, -4.808e-15, 1.0, -3.526e-15, -4.808e-15, 1.0, -3.526e-15, -4.808e-15, 1.0, -3.526e-15, -4.808e-15, 1.0, -3.526e-15, -4.808e-15, 1.0, -3.526e-15, -4.808e-15, 1.0, -3.526e-15, -4.808e-15, 1.0, -3.526e-15, -4.808e-15, 1.0, 0.5774, 0.5774, 0.5774, 0.5774, -0.5774, 0.5774, -0.5774, -0.5774, 0.5774, -3.526e-15, -4.808e-15, 1.0, 1.0, 0.0, 0.0, 1.0, 0.0, 0.0, 1.0, 0.0, 0.0, 1.0, 0.0, 0.0, 4.963e-08, 2.412e-08, -1.0, 4.963e-08, 2.412e-08, -1.0, -0.5774, -0.5774, -0.5774, 0.5774, -0.5774, -0.5774, 0.5773, 0.5774, -0.5774, 4.963e-08, 2.412e-08, -1.0, 4.963e-08, 2.412e-08, -1.0, 4.963e-08, 2.412e-08, -1.0, 4.963e-08, 2.412e-08, -1.0, 4.963e-08, 2.412e-08, -1.0, 4.963e-08, 2.412e-08, -1.0, 4.963e-08, 2.412e-08, -1.0, 4.963e-08, 2.412e-08, -1.0, 4.963e-08, 2.412e-08, -1.0, 4.963e-08, 2.412e-08, -1.0, 4.963e-08, 2.412e-08, -1.0, 4.963e-08, 2.412e-08, -1.0, 4.963e-08, 2.412e-08, -1.0, 4.963e-08, 2.412e-08, -1.0, 4.963e-08, 2.412e-08, -1.0, 0.0, 1.0, -4.756e-08, 0.0, 1.0, -4.756e-08, 0.5773, 0.5774, -0.5774, 0.5774, 0.5774, 0.5774, 1.0, 0.0, 0.0, 1.0, 0.0, 0.0, 1.0, 0.0, 0.0, 1.0, 0.0, 0.0, 0.0, 1.0, 0.0, 0.0, 1.0, 0.0, 0.0, 1.0, 0.0, 0.0, 1.0, 0.0, 1.0, 0.0, 0.0, 1.0, 0.0, 0.0, 1.0, 0.0, 0.0, 1.0, 0.0, 0.0, 0.0, 1.0, 0.0, 0.0, 1.0, 0.0, 0.0, 1.0, 0.0, 0.0, 1.0, 0.0, 1.0, 0.0, 0.0, 1.0, 0.0, 0.0, 1.0, 0.0, 0.0, 1.0, 0.0, 0.0, 0.0, 1.0, 0.0, 0.0, 1.0, 0.0, 0.0, 1.0, 0.0, 0.0, 1.0, 0.0, 1.0, 0.0, 0.0, 1.0, 0.0, 0.0, 1.0, 0.0, 0.0, 1.0, 0.0, 0.0, 0.0, 1.0, 0.0, 0.0, 1.0, 0.0, 0.0, 1.0, 0.0, 0.0, 1.0, 0.0, 1.0, 0.0, 0.0, 1.0, 0.0, 0.0, 1.0, 0.0, 0.0, 1.0, 0.0, 0.0, 0.0, 1.0, 0.0, 0.0, 1.0, 0.0, 0.0, 1.0, 0.0, 0.0, 1.0, 0.0, 1.0, 0.0, 0.0, 1.0, 0.0, 0.0, 1.0, 0.0, 0.0, 1.0, 0.0, 0.0, 0.0, 1.0, 0.0, 0.0, 1.0, 0.0, 0.0, 1.0, 0.0, 0.0, 1.0, 0.0, 1.0, 0.0, 0.0, 1.0, 0.0, 0.0, 1.0, 0.0, 0.0, 1.0, 0.0, 0.0, 0.0, 1.0, 0.0, 0.0, 1.0, 0.0, 0.0, 1.0, 0.0, 0.0, 1.0, 0.0])] * 3)])
me_plate_pavement_01 = bpy.data.meshes.new('Plate_Pavement_01')
me_plate_pavement_01.from_pydata([(0.0, 0.0, 0.0), (3.0, 0.0, 0.0), (3.0, 0.3, 0.0), (0.0, 0.3, 0.0), (3.0, 0.0, -3.0), (0.0, 0.0, -3.0), (3.0, 0.3, -3.0), (0.0, 0.3, -3.0)], [], [(0, 1, 2, 3), (4, 1, 0, 5), (1, 4, 6, 2), (4, 5, 7, 6), (5, 0, 3, 7), (2, 6, 7, 3)])
me_plate_pavement_01.polygons.foreach_set('use_smooth', [True] * 6)
_k = set([(0, 1), (0, 3), (0, 5), (1, 2), (1, 4), (2, 3), (2, 6), (3, 7), (4, 5), (4, 6), (5, 7), (6, 7)])
me_plate_pavement_01.attributes.new('sharp_edge', 'BOOLEAN', 'EDGE').data.foreach_set('value', [ (min(e.vertices), max(e.vertices)) in _k for e in me_plate_pavement_01.edges])
_uv = me_plate_pavement_01.uv_layers.new(name='UVMap')
_uv.uv.foreach_set('vector', [0.0, 0.0, 1.364, 0.0, 1.364, 0.1364, 0.0, 0.1364, -1.364, 1.364, -1.364, 0.0, 0.0, 0.0, 0.0, 1.364, 0.0, 0.0, 1.364, 0.0, 1.364, 0.1364, 0.0, 0.1364, -1.364, 0.0, 0.0, 0.0, 0.0, 0.1364, -1.364, 0.1364, -1.364, 0.0, 0.0, 0.0, 0.0, 0.1364, -1.364, 0.1364, 1.364, 0.0, 1.364, 1.364, 0.0, 1.364, 0.0, 0.0])
me_plate_pavement_01.materials.append(mat_light_stone)
me_plate_pavement_01.use_remesh_preserve_volume = False
me_plate_pavement_01.use_remesh_preserve_attributes = False
me_plate_pavement_01.use_mirror_vertex_groups = False
me_plate_pavement_01.update()
me_plate_pavement_01.normals_split_custom_set([tuple(v) for v in zip(*[iter([0.0, 0.0, 1.0, 0.0, 0.0, 1.0, 0.0, 0.0, 1.0, 0.0, 0.0, 1.0, 0.0, -1.0, 0.0, 0.0, -1.0, 0.0, 0.0, -1.0, 0.0, 0.0, -1.0, 0.0, 1.0, 0.0, 0.0, 1.0, 0.0, 0.0, 1.0, 0.0, 0.0, 1.0, 0.0, 0.0, 0.0, 0.0, -1.0, 0.0, 0.0, -1.0, 0.0, 0.0, -1.0, 0.0, 0.0, -1.0, -1.0, 0.0, 0.0, -1.0, 0.0, 0.0, -1.0, 0.0, 0.0, -1.0, 0.0, 0.0, 0.0, 1.0, 0.0, 0.0, 1.0, 0.0, 0.0, 1.0, 0.0, 0.0, 1.0, 0.0])] * 3)])
me_roof_slant_red_01_007 = bpy.data.meshes.new('Roof_Slant_Red_01.007')
me_roof_slant_red_01_007.from_pydata([(3.0, 0.0, -3.0), (2.5, 0.0, -3.0), (2.5, 0.3667, -3.0), (0.0, 0.0, 0.0), (-3.292e-13, 0.0, -0.5), (0.1, -1.155e-14, -0.5), (0.1, -1.155e-14, -2.5), (-3.523e-13, 0.0, -2.5), (-4.043e-14, 0.0, -3.0), (0.5, 0.0, -3.0), (0.5, 0.0, -2.9), (2.5, 0.0, -2.9), (3.0, 0.0, 0.0), (2.5, 0.0, 0.0), (2.5, 0.0, -0.1), (0.5, 0.0, -0.1), (0.5, 0.0, 0.0), (0.0, 2.2, 0.0), (-7.508e-14, 2.2, -0.5), (-4.043e-14, 2.2, -3.0), (-9.818e-14, 2.2, -2.5), (0.1, 2.127, -2.5), (0.1, 2.127, -0.5), (0.5, 1.833, 0.0), (0.5, 1.833, -0.1), (2.5, 0.3667, -0.1), (2.5, 0.3667, 0.0), (2.5, 0.3667, -2.9), (0.5, 1.833, -2.9), (0.5, 1.833, -3.0), (-1.155e-14, 2.448, 2.888e-15), (-4.043e-14, 2.448, -3.0), (0.3683, 2.178, -3.0), (0.3683, 2.178, 2.888e-15), (3.161, -0.1183, -3.0), (3.28, 0.04301, -3.0), (3.161, -0.1183, 2.888e-15), (3.28, 0.04301, 2.888e-14), (-3.0, 0.0, -3.0), (-2.5, 0.0, -3.0), (-2.5, 0.3667, -3.0), (0.0, 0.0, 0.0), (3.292e-13, 0.0, -0.5), (-0.1, -1.155e-14, -0.5), (-0.1, -1.155e-14, -2.5), (3.523e-13, 0.0, -2.5), (4.043e-14, 0.0, -3.0), (-0.5, 0.0, -3.0), (-0.5, 0.0, -2.9), (-2.5, 0.0, -2.9), (-3.0, 0.0, 0.0), (-2.5, 0.0, 0.0), (-2.5, 0.0, -0.1), (-0.5, 0.0, -0.1), (-0.5, 0.0, 0.0), (0.0, 2.2, 0.0), (7.508e-14, 2.2, -0.5), (4.043e-14, 2.2, -3.0), (9.818e-14, 2.2, -2.5), (-0.1, 2.127, -2.5), (-0.1, 2.127, -0.5), (-0.5, 1.833, 0.0), (-0.5, 1.833, -0.1), (-2.5, 0.3667, -0.1), (-2.5, 0.3667, 0.0), (-2.5, 0.3667, -2.9), (-0.5, 1.833, -2.9), (-0.5, 1.833, -3.0), (1.155e-14, 2.448, 2.888e-15), (4.043e-14, 2.448, -3.0), (-0.3683, 2.178, -3.0), (-0.3683, 2.178, 2.888e-15), (-3.161, -0.1183, -3.0), (-3.28, 0.04301, -3.0), (-3.161, -0.1183, 2.888e-15), (-3.28, 0.04301, 2.888e-14)], [], [(0, 1, 2), (3, 4, 5, 6, 7, 8, 9, 10, 11, 1, 0, 12, 13, 14, 15, 16), (17, 18, 4, 3), (19, 20, 21, 22, 18, 17, 23, 24, 25, 26, 12, 0, 2, 27, 28, 29), (30, 31, 19, 20, 18, 17), (32, 31, 30, 33), (34, 0, 2, 29, 19, 31, 32, 35), (36, 12, 0, 34), (33, 30, 17, 23, 26, 12, 36, 37), (3, 16, 23, 17), (23, 16, 15, 24), (15, 14, 25, 24), (13, 26, 25, 14), (12, 26, 13), (25, 26, 23, 24), (36, 34, 35, 37), (33, 37, 35, 32), (29, 2, 27, 28), (2, 1, 11, 27), (28, 27, 11, 10), (9, 29, 28, 10), (19, 29, 9, 8), (7, 20, 19, 8), (6, 21, 20, 7), (5, 22, 21, 6), (4, 18, 22, 5), (20, 18, 22, 21), (38, 39, 40), (41, 42, 43, 44, 45, 46, 47, 48, 49, 39, 38, 50, 51, 52, 53, 54), (55, 56, 42, 41), (57, 58, 59, 60, 56, 55, 61, 62, 63, 64, 50, 38, 40, 65, 66, 67), (68, 69, 57, 58, 56, 55), (70, 69, 68, 71), (72, 38, 40, 67, 57, 69, 70, 73), (74, 50, 38, 72), (71, 68, 55, 61, 64, 50, 74, 75), (41, 54, 61, 55), (61, 54, 53, 62), (53, 52, 63, 62), (51, 64, 63, 52), (50, 64, 51), (63, 64, 61, 62), (74, 72, 73, 75), (71, 75, 73, 70), (67, 40, 65, 66), (40, 39, 49, 65), (66, 65, 49, 48), (47, 67, 66, 48), (57, 67, 47, 46), (45, 58, 57, 46), (44, 59, 58, 45), (43, 60, 59, 44), (42, 56, 60, 43), (58, 56, 60, 59)])
me_roof_slant_red_01_007.polygons.foreach_set('use_smooth', [True] * 54)
me_roof_slant_red_01_007.polygons.foreach_set('material_index', [0, 0, 0, 1, 2, 3, 2, 2, 2, 0, 0, 3, 0, 0, 2, 2, 2, 2, 0, 3, 0, 0, 0, 0, 3, 0, 1, 0, 0, 0, 1, 2, 3, 2, 2, 2, 0, 0, 3, 0, 0, 2, 2, 2, 2, 0, 3, 0, 0, 0, 0, 3, 0, 1])
_k = set([(0, 1), (0, 34), (1, 2), (1, 11), (2, 29), (3, 4), (3, 16), (3, 17), (4, 5), (4, 18), (5, 6), (5, 22), (6, 7), (6, 21), (7, 8), (7, 20), (8, 9), (8, 19), (9, 10), (9, 29), (10, 11), (10, 28), (11, 27), (12, 13), (12, 36), (13, 14), (13, 26), (14, 15), (14, 25), (15, 16), (15, 24), (16, 23), (17, 30), (19, 31), (23, 26), (30, 31), (30, 33), (31, 32), (32, 35), (33, 37), (34, 35), (34, 36), (35, 37), (36, 37), (38, 39), (38, 72), (39, 40), (39, 49), (40, 67), (41, 42), (41, 54), (41, 55), (42, 43), (42, 56), (43, 44), (43, 60), (44, 45), (44, 59), (45, 46), (45, 58), (46, 47), (46, 57), (47, 48), (47, 67), (48, 49), (48, 66), (49, 65), (50, 51), (50, 74), (51, 52), (51, 64), (52, 53), (52, 63), (53, 54), (53, 62), (54, 61), (55, 68), (57, 69), (61, 64), (68, 69), (68, 71), (69, 70), (70, 73), (71, 75), (72, 73), (72, 74), (73, 75), (74, 75)])
me_roof_slant_red_01_007.attributes.new('sharp_edge', 'BOOLEAN', 'EDGE').data.foreach_set('value', [ (min(e.vertices), max(e.vertices)) in _k for e in me_roof_slant_red_01_007.edges])
_uv = me_roof_slant_red_01_007.uv_layers.new(name='UVMap')
_uv.uv.foreach_set('vector', [-1.364, -4.191e-29, -1.136, -4.191e-29, -1.136, 0.1667, 0.0, 0.0, 1.496e-13, 0.2273, -0.04545, 0.2273, -0.04545, 1.136, 1.601e-13, 1.136, 1.838e-14, 1.364, -0.2273, 1.364, -0.2273, 1.318, -1.136, 1.318, -1.136, 1.364, -1.364, 1.364, -1.364, 6.04e-43, -1.136, 5.031e-43, -1.136, 0.04545, -0.2273, 0.04545, -0.2273, 1.009e-43, 0.0, 1.0, -0.2273, 1.0, -0.2273, -3.422e-27, 0.0, 0.0, 1.364, 0.5914, 1.136, 0.5914, 1.136, 0.535, 0.2273, 0.535, 0.2273, 0.5914, 0.0, 0.5914, -1.741e-15, 0.3095, 0.04545, 0.3095, 0.04545, -0.8178, -8.704e-15, -0.8178, -1.044e-14, -1.1, 1.364, -1.1, 1.364, -0.8178, 1.318, -0.8178, 1.318, 0.3095, 1.364, 0.3095, 1.313e-15, 1.113, -1.364, 1.113, -1.364, 1.0, -1.136, 1.0, -0.2273, 1.0, 0.0, 1.0, 1.364, 0.4504, 1.364, 0.658, -1.313e-15, 0.658, -1.324e-15, 0.4504, -1.437, -0.05376, -1.364, 7.943e-14, -1.136, 0.1667, -0.2273, 0.8333, -3.605e-14, 1.0, -3.605e-14, 1.113, -0.1674, 0.99, -1.491, 0.01955, 3.666e-15, -1.191, 2.233e-15, -1.1, -1.364, -1.1, -1.364, -1.191, 0.03135, 0.564, 0.03135, 0.6353, 0.0001131, 0.6124, 0.0001127, 0.5155, 0.0001131, 0.1282, 0.0001132, 0.03135, 0.0001131, 0.0001127, 0.03135, 0.0001131, 0.0, 0.0, 0.2273, 0.0, 0.2273, 0.8333, 0.0, 1.0, -2.625e-14, 0.8333, -2.625e-14, 0.0, 0.04545, 0.0, 0.04545, 0.8333, 0.2273, 0.0, 1.136, 0.0, 1.136, 0.1667, 0.2273, 0.8333, 1.313e-13, 0.0, 1.313e-13, 0.1667, -0.04545, 0.1667, -0.04545, 0.0, 1.364, 0.0, 1.136, 0.1667, 1.136, 0.0, -0.04545, -0.8178, 1.313e-13, -0.8178, 2.625e-14, 0.3095, -0.04545, 0.3095, -1.313e-15, 0.8064, 1.364, 0.8064, 1.364, 0.8973, -1.313e-14, 0.8973, 0.03135, 0.564, 0.03135, 0.0001131, 0.4999, 0.0001131, 0.4999, 0.564, -1.364, 0.3095, -1.364, -0.8178, -1.318, -0.8178, -1.318, 0.3095, -1.364, 0.1667, -1.364, 0.0, -1.318, 0.0, -1.318, 0.1667, -0.2273, 0.8333, -1.136, 0.1667, -1.136, 5.989e-15, -0.2273, 5.989e-15, 1.364, -6.201e-29, 1.364, 0.8333, 1.318, 0.8333, 1.318, -6.201e-29, 4.973e-14, 1.0, -0.2273, 0.8333, -0.2273, 3.521e-15, 4.973e-14, 3.521e-15, -1.136, -3.356e-26, -1.136, 1.0, -1.364, 1.0, -1.364, -3.024e-26, 0.04545, -3.76e-15, 0.04545, 0.9667, -3.191e-14, 1.0, -1.474e-13, 1.491e-15, -0.2273, -2.201e-16, -0.2273, 0.9667, -1.136, 0.9667, -1.136, -2.201e-16, 1.471e-13, 2.981e-16, 3.158e-14, 1.0, -0.04545, 0.9667, -0.04545, -4.952e-15, 1.136, 0.5914, 0.2273, 0.5914, 0.2273, 0.535, 1.136, 0.535, -1.364, -4.191e-29, -1.136, -4.191e-29, -1.136, 0.1667, 0.0, 0.0, 1.496e-13, 0.2273, -0.04545, 0.2273, -0.04545, 1.136, 1.601e-13, 1.136, 1.838e-14, 1.364, -0.2273, 1.364, -0.2273, 1.318, -1.136, 1.318, -1.136, 1.364, -1.364, 1.364, -1.364, 6.04e-43, -1.136, 5.031e-43, -1.136, 0.04545, -0.2273, 0.04545, -0.2273, 1.009e-43, 0.0, 1.0, -0.2273, 1.0, -0.2273, -3.422e-27, 0.0, 0.0, 1.364, 0.5914, 1.136, 0.5914, 1.136, 0.535, 0.2273, 0.535, 0.2273, 0.5914, 0.0, 0.5914, -1.741e-15, 0.3095, 0.04545, 0.3095, 0.04545, -0.8178, -8.704e-15, -0.8178, -1.044e-14, -1.1, 1.364, -1.1, 1.364, -0.8178, 1.318, -0.8178, 1.318, 0.3095, 1.364, 0.3095, 1.313e-15, 1.113, -1.364, 1.113, -1.364, 1.0, -1.136, 1.0, -0.2273, 1.0, 0.0, 1.0, 1.364, 0.4504, 1.364, 0.658, -1.313e-15, 0.658, -1.324e-15, 0.4504, -1.437, -0.05376, -1.364, 7.943e-14, -1.136, 0.1667, -0.2273, 0.8333, -3.605e-14, 1.0, -3.605e-14, 1.113, -0.1674, 0.99, -1.491, 0.01955, 3.666e-15, -1.191, 2.233e-15, -1.1, -1.364, -1.1, -1.364, -1.191, 0.5313, 0.564, 0.5313, 0.6353, 0.5001, 0.6124, 0.5001, 0.5155, 0.5001, 0.1282, 0.5001, 0.03135, 0.5001, 0.0001127, 0.5313, 0.0001131, 0.0, 0.0, 0.2273, 0.0, 0.2273, 0.8333, 0.0, 1.0, -2.625e-14, 0.8333, -2.625e-14, 0.0, 0.04545, 0.0, 0.04545, 0.8333, 0.2273, 0.0, 1.136, 0.0, 1.136, 0.1667, 0.2273, 0.8333, 1.313e-13, 0.0, 1.313e-13, 0.1667, -0.04545, 0.1667, -0.04545, 0.0, 1.364, 0.0, 1.136, 0.1667, 1.136, 0.0, -0.04545, -0.8178, 1.313e-13, -0.8178, 2.625e-14, 0.3095, -0.04545, 0.3095, -1.313e-15, 0.8064, 1.364, 0.8064, 1.364, 0.8973, -1.313e-14, 0.8973, 0.5313, 0.564, 0.5313, 0.0001131, 0.9999, 0.0001131, 0.9999, 0.564, -1.364, 0.3095, -1.364, -0.8178, -1.318, -0.8178, -1.318, 0.3095, -1.364, 0.1667, -1.364, 0.0, -1.318, 0.0, -1.318, 0.1667, -0.2273, 0.8333, -1.136, 0.1667, -1.136, 5.989e-15, -0.2273, 5.989e-15, 1.364, -6.201e-29, 1.364, 0.8333, 1.318, 0.8333, 1.318, -6.201e-29, 4.973e-14, 1.0, -0.2273, 0.8333, -0.2273, 3.521e-15, 4.973e-14, 3.521e-15, -1.136, -3.356e-26, -1.136, 1.0, -1.364, 1.0, -1.364, -3.024e-26, 0.04545, -3.76e-15, 0.04545, 0.9667, -3.191e-14, 1.0, -1.474e-13, 1.491e-15, -0.2273, -2.201e-16, -0.2273, 0.9667, -1.136, 0.9667, -1.136, -2.201e-16, 1.471e-13, 2.981e-16, 3.158e-14, 1.0, -0.04545, 0.9667, -0.04545, -4.952e-15, 1.136, 0.5914, 0.2273, 0.5914, 0.2273, 0.535, 1.136, 0.535])
me_roof_slant_red_01_007.materials.append(mat_light_stone)
me_roof_slant_red_01_007.materials.append(mat_green_roof)
me_roof_slant_red_01_007.materials.append(mat_red_roof)
me_roof_slant_red_01_007.materials.append(mat_dark_stone)
me_roof_slant_red_01_007.use_remesh_preserve_volume = False
me_roof_slant_red_01_007.use_remesh_preserve_attributes = False
me_roof_slant_red_01_007.use_mirror_vertex_groups = False
me_roof_slant_red_01_007.update()
me_roof_slant_red_01_007.normals_split_custom_set([tuple(v) for v in zip(*[iter([0.0, 0.0, -1.0, 0.0, 0.0, -1.0, 0.0, 0.0, -1.0, 2.75e-15, -1.0, 0.0, 2.75e-15, -1.0, 0.0, 2.75e-15, -1.0, 0.0, 2.75e-15, -1.0, 0.0, 2.75e-15, -1.0, 0.0, 2.75e-15, -1.0, 0.0, 2.75e-15, -1.0, 0.0, 2.75e-15, -1.0, 0.0, 2.75e-15, -1.0, 0.0, 2.75e-15, -1.0, 0.0, 2.75e-15, -1.0, 0.0, 2.75e-15, -1.0, 0.0, 2.75e-15, -1.0, 0.0, 2.75e-15, -1.0, 0.0, 2.75e-15, -1.0, 0.0, 2.75e-15, -1.0, 0.0, -1.0, 5.775e-14, 4.043e-13, -1.0, 5.775e-14, 4.043e-13, -1.0, 5.775e-14, 4.043e-13, -1.0, 5.775e-14, 4.043e-13, 0.5914, 0.8064, 0.0, 0.5914, 0.8064, 0.0, 0.5914, 0.8064, 0.0, 0.5914, 0.8064, 0.0, 0.5914, 0.8064, 0.0, 0.5914, 0.8064, 0.0, 0.5914, 0.8064, 0.0, 0.5914, 0.8064, 0.0, 0.5914, 0.8064, 0.0, 0.5914, 0.8064, 0.0, 0.5914, 0.8064, 0.0, 0.5914, 0.8064, 0.0, 0.5914, 0.8064, 0.0, 0.5914, 0.8064, 0.0, 0.5914, 0.8064, 0.0, 0.5914, 0.8064, 0.0, -1.0, 1.999e-13, 1.155e-14, -1.0, 1.999e-13, 1.155e-14, -1.0, 1.999e-13, 1.155e-14, -1.0, 1.999e-13, 1.155e-14, -1.0, 1.999e-13, 1.155e-14, -1.0, 1.999e-13, 1.155e-14, 0.5914, 0.8064, 0.0, 0.5914, 0.8064, 0.0, 0.5914, 0.8064, 0.0, 0.5914, 0.8064, 0.0, 0.0, 0.0, -1.0, 0.0, 0.0, -1.0, 0.0, 0.0, -1.0, 0.0, 0.0, -1.0, 0.0, 0.0, -1.0, 0.0, 0.0, -1.0, 0.0, 0.0, -1.0, 0.0, 0.0, -1.0, -0.5914, -0.8064, 0.0, -0.5914, -0.8064, 0.0, -0.5914, -0.8064, 0.0, -0.5914, -0.8064, 0.0, -4.597e-14, -5.658e-14, 1.0, -4.597e-14, -5.658e-14, 1.0, -4.597e-14, -5.658e-14, 1.0, -4.597e-14, -5.658e-14, 1.0, -4.597e-14, -5.658e-14, 1.0, -4.597e-14, -5.658e-14, 1.0, -4.597e-14, -5.658e-14, 1.0, -4.597e-14, -5.658e-14, 1.0, 0.0, 0.0, 1.0, 0.0, 0.0, 1.0, 0.0, 0.0, 1.0, 0.0, 0.0, 1.0, 1.0, 0.0, 0.0, 1.0, 0.0, 0.0, 1.0, 0.0, 0.0, 1.0, 0.0, 0.0, 0.0, 0.0, 1.0, 0.0, 0.0, 1.0, 0.0, 0.0, 1.0, 0.0, 0.0, 1.0, -1.0, 0.0, 0.0, -1.0, 0.0, 0.0, -1.0, 0.0, 0.0, -1.0, 0.0, 0.0, 0.0, 0.0, 1.0, 0.0, 0.0, 1.0, 0.0, 0.0, 1.0, -0.5914, -0.8064, 0.0, -0.5914, -0.8064, 0.0, -0.5914, -0.8064, 0.0, -0.5914, -0.8064, 0.0, 0.8064, -0.5914, 0.0, 0.8064, -0.5914, 0.0, 0.8064, -0.5914, 0.0, 0.8064, -0.5914, 0.0, 0.5914, 0.8064, 0.0, 0.5914, 0.8064, 0.0, 0.5914, 0.8064, 0.0, 0.5914, 0.8064, 0.0, -0.5914, -0.8064, 0.0, -0.5914, -0.8064, 0.0, -0.5914, -0.8064, 0.0, -0.5914, -0.8064, 0.0, -1.0, 0.0, 0.0, -1.0, 0.0, 0.0, -1.0, 0.0, 0.0, -1.0, 0.0, 0.0, -1.626e-07, 0.0, -1.0, -1.626e-07, 0.0, -1.0, -1.626e-07, 0.0, -1.0, -1.626e-07, 0.0, -1.0, 1.0, 0.0, 0.0, 1.0, 0.0, 0.0, 1.0, 0.0, 0.0, 1.0, 0.0, 0.0, 4.729e-07, 0.0, -1.0, 4.729e-07, 0.0, -1.0, 4.729e-07, 0.0, -1.0, 4.729e-07, 0.0, -1.0, -1.0, 5.775e-14, -3.696e-13, -1.0, 5.775e-14, -3.696e-13, -1.0, 5.775e-14, -3.696e-13, -1.0, 5.775e-14, -3.696e-13, 0.0, 0.0, 1.0, 0.0, 0.0, 1.0, 0.0, 0.0, 1.0, 0.0, 0.0, 1.0, -1.0, 0.0, 0.0, -1.0, 0.0, 0.0, -1.0, 0.0, 0.0, -1.0, 0.0, 0.0, 0.0, 0.0, -1.0, 0.0, 0.0, -1.0, 0.0, 0.0, -1.0, 0.0, 0.0, -1.0, 0.5913, 0.8064, 0.0, 0.5913, 0.8064, 0.0, 0.5913, 0.8064, 0.0, 0.5913, 0.8064, 0.0, 0.0, 0.0, 1.0, 0.0, 0.0, 1.0, 0.0, 0.0, 1.0, 2.75e-15, 1.0, 0.0, 2.75e-15, 1.0, 0.0, 2.75e-15, 1.0, 0.0, 2.75e-15, 1.0, 0.0, 2.75e-15, 1.0, 0.0, 2.75e-15, 1.0, 0.0, 2.75e-15, 1.0, 0.0, 2.75e-15, 1.0, 0.0, 2.75e-15, 1.0, 0.0, 2.75e-15, 1.0, 0.0, 2.75e-15, 1.0, 0.0, 2.75e-15, 1.0, 0.0, 2.75e-15, 1.0, 0.0, 2.75e-15, 1.0, 0.0, 2.75e-15, 1.0, 0.0, 2.75e-15, 1.0, 0.0, -1.0, -5.775e-14, -4.043e-13, -1.0, -5.775e-14, -4.043e-13, -1.0, -5.775e-14, -4.043e-13, -1.0, -5.775e-14, -4.043e-13, 0.5914, -0.8064, 0.0, 0.5914, -0.8064, 0.0, 0.5914, -0.8064, 0.0, 0.5914, -0.8064, 0.0, 0.5914, -0.8064, 0.0, 0.5914, -0.8064, 0.0, 0.5914, -0.8064, 0.0, 0.5914, -0.8064, 0.0, 0.5914, -0.8064, 0.0, 0.5914, -0.8064, 0.0, 0.5914, -0.8064, 0.0, 0.5914, -0.8064, 0.0, 0.5914, -0.8064, 0.0, 0.5914, -0.8064, 0.0, 0.5914, -0.8064, 0.0, 0.5914, -0.8064, 0.0, -1.0, -1.999e-13, -1.155e-14, -1.0, -1.999e-13, -1.155e-14, -1.0, -1.999e-13, -1.155e-14, -1.0, -1.999e-13, -1.155e-14, -1.0, -1.999e-13, -1.155e-14, -1.0, -1.999e-13, -1.155e-14, 0.5914, -0.8064, 0.0, 0.5914, -0.8064, 0.0, 0.5914, -0.8064, 0.0, 0.5914, -0.8064, 0.0, 0.0, 0.0, 1.0, 0.0, 0.0, 1.0, 0.0, 0.0, 1.0, 0.0, 0.0, 1.0, 0.0, 0.0, 1.0, 0.0, 0.0, 1.0, 0.0, 0.0, 1.0, 0.0, 0.0, 1.0, -0.5914, 0.8064, 0.0, -0.5914, 0.8064, 0.0, -0.5914, 0.8064, 0.0, -0.5914, 0.8064, 0.0, -4.597e-14, 5.658e-14, -1.0, -4.597e-14, 5.658e-14, -1.0, -4.597e-14, 5.658e-14, -1.0, -4.597e-14, 5.658e-14, -1.0, -4.597e-14, 5.658e-14, -1.0, -4.597e-14, 5.658e-14, -1.0, -4.597e-14, 5.658e-14, -1.0, -4.597e-14, 5.658e-14, -1.0, 0.0, 0.0, -1.0, 0.0, 0.0, -1.0, 0.0, 0.0, -1.0, 0.0, 0.0, -1.0, 1.0, 0.0, 0.0, 1.0, 0.0, 0.0, 1.0, 0.0, 0.0, 1.0, 0.0, 0.0, 0.0, 0.0, -1.0, 0.0, 0.0, -1.0, 0.0, 0.0, -1.0, 0.0, 0.0, -1.0, -1.0, 0.0, 0.0, -1.0, 0.0, 0.0, -1.0, 0.0, 0.0, -1.0, 0.0, 0.0, 0.0, 0.0, -1.0, 0.0, 0.0, -1.0, 0.0, 0.0, -1.0, -0.5914, 0.8064, 0.0, -0.5914, 0.8064, 0.0, -0.5914, 0.8064, 0.0, -0.5914, 0.8064, 0.0, 0.8064, 0.5914, 0.0, 0.8064, 0.5914, 0.0, 0.8064, 0.5914, 0.0, 0.8064, 0.5914, 0.0, 0.5914, -0.8064, 0.0, 0.5914, -0.8064, 0.0, 0.5914, -0.8064, 0.0, 0.5914, -0.8064, 0.0, -0.5914, 0.8064, 0.0, -0.5914, 0.8064, 0.0, -0.5914, 0.8064, 0.0, -0.5914, 0.8064, 0.0, -1.0, 0.0, 0.0, -1.0, 0.0, 0.0, -1.0, 0.0, 0.0, -1.0, 0.0, 0.0, -1.626e-07, 0.0, 1.0, -1.626e-07, 0.0, 1.0, -1.626e-07, 0.0, 1.0, -1.626e-07, 0.0, 1.0, 1.0, 0.0, 0.0, 1.0, 0.0, 0.0, 1.0, 0.0, 0.0, 1.0, 0.0, 0.0, 4.729e-07, 0.0, 1.0, 4.729e-07, 0.0, 1.0, 4.729e-07, 0.0, 1.0, 4.729e-07, 0.0, 1.0, -1.0, -5.775e-14, 3.696e-13, -1.0, -5.775e-14, 3.696e-13, -1.0, -5.775e-14, 3.696e-13, -1.0, -5.775e-14, 3.696e-13, 0.0, 0.0, -1.0, 0.0, 0.0, -1.0, 0.0, 0.0, -1.0, 0.0, 0.0, -1.0, -1.0, 0.0, 0.0, -1.0, 0.0, 0.0, -1.0, 0.0, 0.0, -1.0, 0.0, 0.0, 0.0, 0.0, 1.0, 0.0, 0.0, 1.0, 0.0, 0.0, 1.0, 0.0, 0.0, 1.0, 0.5913, -0.8064, 0.0, 0.5913, -0.8064, 0.0, 0.5913, -0.8064, 0.0, 0.5913, -0.8064, 0.0])] * 3)])
me_shield_green_01 = bpy.data.meshes.new('Shield_Green_01')
me_shield_green_01.from_pydata([(0.0, 0.7625, 0.0), (0.0, 0.2523, 0.0), (0.2, 0.2523, 0.0), (0.2, 0.3812, 0.0), (0.2, 0.7625, 0.0), (0.0, 0.7625, -0.5047), (0.0, 0.2523, -0.5047), (0.0, 0.07391, -0.4308), (0.0, 0.0, -0.2523), (0.0, 0.07391, -0.07391), (0.2, 0.7625, -0.2523), (0.2, 0.7625, -0.5047), (0.2, 0.3812, -0.2523), (0.2, 0.0, -0.2523), (0.2, 0.07391, -0.07391), (0.2, 0.2523, -0.5047), (0.2, 0.3812, -0.5047), (0.2, 0.07391, -0.4308)], [], [(0, 1, 2, 3, 4), (1, 0, 5, 6, 7, 8, 9), (5, 0, 4, 10, 11), (4, 3, 12, 10), (13, 12, 3, 2, 14), (15, 16, 12, 13, 17), (6, 5, 11, 16, 15), (10, 12, 16, 11), (7, 6, 15, 17), (8, 7, 17, 13), (9, 8, 13, 14), (1, 9, 14, 2)])
me_shield_green_01.polygons.foreach_set('use_smooth', [True] * 12)
me_shield_green_01.polygons.foreach_set('material_index', [0, 0, 0, 1, 2, 1, 0, 2, 0, 0, 0, 0])
_k = set([(0, 1), (0, 4), (0, 5), (1, 2), (1, 9), (2, 3), (2, 14), (3, 4), (4, 10), (5, 6), (5, 11), (6, 7), (6, 15), (7, 8), (7, 17), (8, 9), (8, 13), (9, 14), (10, 11), (11, 16), (13, 14), (13, 17), (15, 16), (15, 17)])
me_shield_green_01.attributes.new('sharp_edge', 'BOOLEAN', 'EDGE').data.foreach_set('value', [ (min(e.vertices), max(e.vertices)) in _k for e in me_shield_green_01.edges])
_uv = me_shield_green_01.uv_layers.new(name='UVMap')
_uv.uv.foreach_set('vector', [0.0, 0.3466, 0.0, 0.1147, 0.09091, 0.1147, 0.09091, 0.1733, 0.09091, 0.3466, 0.0, 0.1147, 0.0, 0.3466, -0.2294, 0.3466, -0.2294, 0.1147, -0.1958, 0.03359, -0.1147, 0.0, -0.03359, 0.03359, 0.0, 0.2294, 0.0, -6.197e-17, 0.09091, -6.197e-17, 0.09091, 0.1147, 0.09091, 0.2294, 0.0, 0.3466, 0.0, 0.1733, 0.1147, 0.1733, 0.1147, 0.3466, 0.1147, 0.0, 0.1147, 0.1733, 0.0, 0.1733, 0.0, 0.1147, 0.03359, 0.03359, 0.2294, 0.1147, 0.2294, 0.1733, 0.1147, 0.1733, 0.1147, 0.0, 0.1958, 0.03359, 0.0, 0.1147, 0.0, 0.3466, -0.09091, 0.3466, -0.09091, 0.1733, -0.09091, 0.1147, 0.1147, 0.3466, 0.1147, 0.1733, 0.2294, 0.1733, 0.2294, 0.3466, 0.0, 0.106, 0.0, 0.1938, -0.09091, 0.1938, -0.09091, 0.106, 0.0, 0.106, 0.0, 0.1938, -0.09091, 0.1938, -0.09091, 0.106, 0.0, -0.01818, 0.0, -0.106, 0.09091, -0.106, 0.09091, -0.01818, 0.0, 0.106, 0.0, 0.01818, 0.09091, 0.01818, 0.09091, 0.106])
me_shield_green_01.materials.append(mat_dark_stone)
me_shield_green_01.materials.append(mat_green_roof)
me_shield_green_01.materials.append(mat_white)
me_shield_green_01.use_remesh_preserve_volume = False
me_shield_green_01.use_remesh_preserve_attributes = False
me_shield_green_01.use_mirror_vertex_groups = False
me_shield_green_01.update()
me_shield_green_01.normals_split_custom_set([tuple(v) for v in zip(*[iter([0.0, 0.0, 1.0, 0.0, 0.0, 1.0, 0.0, 0.0, 1.0, 0.0, 0.0, 1.0, 0.0, 0.0, 1.0, -1.0, 0.0, 0.0, -1.0, 0.0, 0.0, -1.0, 0.0, 0.0, -1.0, 0.0, 0.0, -1.0, 0.0, 0.0, -1.0, 0.0, 0.0, -1.0, 0.0, 0.0, 0.0, 1.0, 0.0, 0.0, 1.0, 0.0, 0.0, 1.0, 0.0, 0.0, 1.0, 0.0, 0.0, 1.0, 0.0, 1.0, 0.0, 0.0, 1.0, 1.801e-08, 0.0, 1.0, 9.007e-09, 0.0, 1.0, 0.0, 0.0, 1.0, 1.801e-08, 0.0, 1.0, 9.007e-09, 0.0, 1.0, 1.801e-08, 0.0, 1.0, 3.603e-08, 0.0, 1.0, 3.603e-08, 0.0, 1.0, 0.0, 0.0, 1.0, 0.0, 0.0, 1.0, 9.007e-09, 0.0, 1.0, 1.801e-08, 0.0, 1.0, 0.0, 0.0, -7.302e-08, 0.0, -1.0, -7.302e-08, 0.0, -1.0, -7.302e-08, 0.0, -1.0, -7.302e-08, 0.0, -1.0, -7.302e-08, 0.0, -1.0, 1.0, 0.0, 0.0, 1.0, 9.007e-09, 0.0, 1.0, 0.0, 0.0, 1.0, 0.0, 0.0, 0.0, -0.3827, -0.9239, 0.0, -0.3827, -0.9239, 0.0, -0.3827, -0.9239, 0.0, -0.3827, -0.9239, 0.0, -0.9239, -0.3827, 0.0, -0.9239, -0.3827, 0.0, -0.9239, -0.3827, 0.0, -0.9239, -0.3827, 0.0, -0.9239, 0.3827, 0.0, -0.9239, 0.3827, 0.0, -0.9239, 0.3827, 0.0, -0.9239, 0.3827, 0.0, -0.3827, 0.9239, 0.0, -0.3827, 0.9239, 0.0, -0.3827, 0.9239, 0.0, -0.3827, 0.9239])] * 3)])
me_plate_road_01 = bpy.data.meshes.new('Plate_Road_01')
me_plate_road_01.from_pydata([(0.0, 0.0, 0.0), (3.0, 0.0, 0.0), (3.0, 0.25, 0.0), (0.0, 0.25, 0.0), (3.0, 0.0, -3.0), (0.0, 0.0, -3.0), (3.0, 0.25, -3.0), (0.0, 0.25, -3.0)], [], [(0, 1, 2, 3), (4, 1, 0, 5), (1, 4, 6, 2), (4, 5, 7, 6), (5, 0, 3, 7), (2, 6, 7, 3)])
me_plate_road_01.polygons.foreach_set('use_smooth', [True] * 6)
_k = set([(0, 1), (0, 3), (0, 5), (1, 2), (1, 4), (2, 3), (2, 6), (3, 7), (4, 5), (4, 6), (5, 7), (6, 7)])
me_plate_road_01.attributes.new('sharp_edge', 'BOOLEAN', 'EDGE').data.foreach_set('value', [ (min(e.vertices), max(e.vertices)) in _k for e in me_plate_road_01.edges])
_uv = me_plate_road_01.uv_layers.new(name='UVMap')
_uv.uv.foreach_set('vector', [0.0, 0.0, 1.364, 0.0, 1.364, 0.1136, 0.0, 0.1136, -1.364, 1.364, -1.364, 0.0, 0.0, 0.0, 0.0, 1.364, 0.0, 0.0, 1.364, 0.0, 1.364, 0.1136, 0.0, 0.1136, -1.364, 0.0, 0.0, 0.0, 0.0, 0.1136, -1.364, 0.1136, -1.364, 0.0, 0.0, 0.0, 0.0, 0.1136, -1.364, 0.1136, 1.364, 0.0, 1.364, 1.364, 0.0, 1.364, 0.0, 0.0])
me_plate_road_01.materials.append(mat_dark_stone_001)
me_plate_road_01.use_remesh_preserve_volume = False
me_plate_road_01.use_remesh_preserve_attributes = False
me_plate_road_01.use_mirror_vertex_groups = False
me_plate_road_01.update()
me_plate_road_01.normals_split_custom_set([tuple(v) for v in zip(*[iter([0.0, 0.0, 1.0, 0.0, 0.0, 1.0, 0.0, 0.0, 1.0, 0.0, 0.0, 1.0, 0.0, -1.0, 0.0, 0.0, -1.0, 0.0, 0.0, -1.0, 0.0, 0.0, -1.0, 0.0, 1.0, 0.0, 0.0, 1.0, 0.0, 0.0, 1.0, 0.0, 0.0, 1.0, 0.0, 0.0, 0.0, 0.0, -1.0, 0.0, 0.0, -1.0, 0.0, 0.0, -1.0, 0.0, 0.0, -1.0, -1.0, 0.0, 0.0, -1.0, 0.0, 0.0, -1.0, 0.0, 0.0, -1.0, 0.0, 0.0, 0.0, 1.0, 0.0, 0.0, 1.0, 0.0, 0.0, 1.0, 0.0, 0.0, 1.0, 0.0])] * 3)])
me_plate_road_01_001 = bpy.data.meshes.new('Plate_Road_01.001')
me_plate_road_01_001.from_pydata([(0.0, 0.0, 0.0), (3.0, 0.0, 0.0), (3.0, 0.25, 0.0), (0.0, 0.25, 0.0), (3.0, 0.0, -3.0), (0.0, 0.0, -3.0), (3.0, 0.25, -3.0), (0.0, 0.25, -3.0)], [], [(0, 1, 2, 3), (4, 1, 0, 5), (1, 4, 6, 2), (4, 5, 7, 6), (5, 0, 3, 7), (2, 6, 7, 3)])
me_plate_road_01_001.polygons.foreach_set('use_smooth', [True] * 6)
_k = set([(0, 1), (0, 3), (0, 5), (1, 2), (1, 4), (2, 3), (2, 6), (3, 7), (4, 5), (4, 6), (5, 7), (6, 7)])
me_plate_road_01_001.attributes.new('sharp_edge', 'BOOLEAN', 'EDGE').data.foreach_set('value', [ (min(e.vertices), max(e.vertices)) in _k for e in me_plate_road_01_001.edges])
_uv = me_plate_road_01_001.uv_layers.new(name='UVMap')
_uv.uv.foreach_set('vector', [0.0, 0.0, 1.364, 0.0, 1.364, 0.1136, 0.0, 0.1136, -1.364, 1.364, -1.364, 0.0, 0.0, 0.0, 0.0, 1.364, 0.0, 0.0, 1.364, 0.0, 1.364, 0.1136, 0.0, 0.1136, -1.364, 0.0, 0.0, 0.0, 0.0, 0.1136, -1.364, 0.1136, -1.364, 0.0, 0.0, 0.0, 0.0, 0.1136, -1.364, 0.1136, 1.364, 0.0, 1.364, 1.364, 0.0, 1.364, 0.0, 0.0])
me_plate_road_01_001.materials.append(mat_dark_stone_001)
me_plate_road_01_001.use_remesh_preserve_volume = False
me_plate_road_01_001.use_remesh_preserve_attributes = False
me_plate_road_01_001.use_mirror_vertex_groups = False
me_plate_road_01_001.update()
me_plate_road_01_001.normals_split_custom_set([tuple(v) for v in zip(*[iter([0.0, 0.0, 1.0, 0.0, 0.0, 1.0, 0.0, 0.0, 1.0, 0.0, 0.0, 1.0, 0.0, -1.0, 0.0, 0.0, -1.0, 0.0, 0.0, -1.0, 0.0, 0.0, -1.0, 0.0, 1.0, 0.0, 0.0, 1.0, 0.0, 0.0, 1.0, 0.0, 0.0, 1.0, 0.0, 0.0, 0.0, 0.0, -1.0, 0.0, 0.0, -1.0, 0.0, 0.0, -1.0, 0.0, 0.0, -1.0, -1.0, 0.0, 0.0, -1.0, 0.0, 0.0, -1.0, 0.0, 0.0, -1.0, 0.0, 0.0, 0.0, 1.0, 0.0, 0.0, 1.0, 0.0, 0.0, 1.0, 0.0, 0.0, 1.0, 0.0])] * 3)])

# ---- objects
ob_light = bpy.data.objects.new('Light', light_light)
ob_camera = bpy.data.objects.new('Camera', cam_camera)
ob_ground = bpy.data.objects.new('Ground', me_plane)
ob_wood_door_round_01 = bpy.data.objects.new('Wood_Door_Round_01', me_wood_door_round_01)
ob_wood_door_01 = bpy.data.objects.new('Wood_Door_01', me_wood_door_01)
ob_wood_window_round_01 = bpy.data.objects.new('Wood_Window_Round_01', me_wood_window_round_01)
ob_wood_wall_cross_01 = bpy.data.objects.new('Wood_Wall_Cross_01', me_wood_wall_cross_01)
ob_wood_window_narrow_01 = bpy.data.objects.new('Wood_Window_Narrow_01', me_wood_window_narrow_01)
ob_stairs_stone_01 = bpy.data.objects.new('Stairs_Stone_01', me_stairs_stone_01)
ob_plate_pavement_01 = bpy.data.objects.new('Plate_Pavement_01', me_plate_pavement_01)
ob_roof_slant_red_01_007 = bpy.data.objects.new('Roof_Slant_Red_01.007', me_roof_slant_red_01_007)
ob_shield_green_01 = bpy.data.objects.new('Shield_Green_01', me_shield_green_01)
ob_plate_road_01 = bpy.data.objects.new('Plate_Road_01', me_plate_road_01)
ob_plate_road_01_001 = bpy.data.objects.new('Plate_Road_01.001', me_plate_road_01_001)

# ---- transforms, parenting, visibility, modifiers, constraints
ob_light.location = (-2.129, -3.101, 26.11)
ob_light.rotation_euler = (0.08727, -0.1745, -2.369e-08)
ob_light.lock_rotations_4d = False
ob_light.empty_display_type = 'ARROWS'
ob_light.color = (0.0, 0.0, 0.0, 0.0)
ob_light.lineart.crease_threshold = 0.0
ob_camera.location = (0.03112, -7.607, 12.43)
ob_camera.rotation_euler = (0.7935, 1.583e-16, 6.631e-17)
ob_camera.lock_rotations_4d = False
ob_camera.empty_display_type = 'ARROWS'
ob_camera.color = (0.0, 0.0, 0.0, 0.0)
ob_camera.display_type = 'WIRE'
ob_camera.lineart.crease_threshold = 0.0
ob_ground.location = (0.03342, -0.02387, 0.0)
ob_ground.scale = (21.26, 21.26, 21.26)
ob_ground.is_shadow_catcher = True
ob_ground.show_bounds = True
ob_ground.lineart.crease_threshold = 0.0
ob_ground.cycles.use_motion_blur = False
ob_wood_door_round_01.location = (0.004823, 0.489, 0.01299)
ob_wood_door_round_01.rotation_euler = (1.571, -0.0, -1.571)
ob_wood_door_round_01.lineart.crease_threshold = 0.0
ob_wood_door_01.location = (0.9048, 0.1901, 0.01299)
ob_wood_door_01.rotation_euler = (1.571, -0.0, -1.571)
ob_wood_door_01.lineart.crease_threshold = 0.0
ob_wood_window_round_01.location = (-2.992, 0.4999, 7.192e-09)
ob_wood_window_round_01.rotation_euler = (1.571, -0.0, -1.571)
ob_wood_window_round_01.lineart.crease_threshold = 0.0
ob_wood_wall_cross_01.location = (-2.992, 0.5067, 2.2)
ob_wood_wall_cross_01.rotation_euler = (1.571, -0.0, -1.571)
ob_wood_wall_cross_01.lineart.crease_threshold = 0.0
ob_wood_window_narrow_01.location = (0.0, 0.5, 2.2)
ob_wood_window_narrow_01.rotation_euler = (1.571, -0.0, -1.571)
ob_wood_window_narrow_01.lineart.crease_threshold = 0.0
ob_stairs_stone_01.location = (2.971, 2.282, -4.04e-17)
ob_stairs_stone_01.rotation_euler = (1.571, -0.0, -1.571)
ob_stairs_stone_01.scale = (0.7569, 1.0, 0.56)
ob_stairs_stone_01.lineart.crease_threshold = 0.0
ob_plate_pavement_01.location = (1.904, 2.006, 1.9)
ob_plate_pavement_01.rotation_euler = (1.571, -0.0, 0.0)
ob_plate_pavement_01.scale = (0.64, 1.0, 0.3028)
ob_plate_pavement_01.lineart.crease_threshold = 0.0
ob_roof_slant_red_01_007.location = (0.0, 0.0, 4.4)
ob_roof_slant_red_01_007.rotation_euler = (1.571, -0.0, 0.0)
ob_roof_slant_red_01_007.lineart.crease_threshold = 0.0
ob_shield_green_01.location = (-1.931, 0.2022, 2.65)
ob_shield_green_01.rotation_euler = (1.571, -0.0, -1.571)
ob_shield_green_01.scale = (1.05, 1.5, 1.5)
ob_shield_green_01.lineart.crease_threshold = 0.0
ob_plate_road_01.location = (4.819e-16, 0.4678, 2.17)
ob_plate_road_01.rotation_euler = (1.571, -0.0, 0.0)
ob_plate_road_01.scale = (0.8328, 0.8328, 0.8328)
ob_plate_road_01.lineart.crease_threshold = 0.0
ob_plate_road_01_001.location = (-2.729, 0.4678, 0.02599)
ob_plate_road_01_001.rotation_euler = (1.571, -0.0, 0.0)
ob_plate_road_01_001.scale = (0.8328, 0.8328, 0.8328)
ob_plate_road_01_001.lineart.crease_threshold = 0.0

# ---- collection membership
col_collection.objects.link(ob_light)
col_collection.objects.link(ob_camera)
col_collection.objects.link(ob_ground)
col_collection.objects.link(ob_wood_door_round_01)
col_collection.objects.link(ob_wood_door_01)
col_collection.objects.link(ob_wood_window_round_01)
col_collection.objects.link(ob_wood_wall_cross_01)
col_collection.objects.link(ob_wood_window_narrow_01)
col_collection.objects.link(ob_stairs_stone_01)
col_collection.objects.link(ob_plate_pavement_01)
col_collection.objects.link(ob_roof_slant_red_01_007)
col_collection.objects.link(ob_shield_green_01)
col_collection.objects.link(ob_plate_road_01)
col_collection.objects.link(ob_plate_road_01_001)

# ---- scene / render settings (as saved in the file)
scene.camera = ob_camera
scene.frame_start = 1; scene.frame_end = 250; scene.frame_set(0)
scene.render.engine = 'BLENDER_EEVEE_NEXT'
scene.render.resolution_x = 640
scene.render.resolution_y = 400
scene.render.film_transparent = True
scene.render.use_freestyle = True
scene.render.use_border = True
scene.render.border_min_x = 0.3449
scene.render.border_min_y = 0.2351
scene.render.border_max_x = 0.7068
scene.render.border_max_y = 0.7591
scene.render.use_crop_to_border = True
scene.render.line_thickness = 0.5
scene.cycles.samples = 64
scene.cycles.sampling_pattern = 'TABULATED_SOBOL'
scene.cycles.use_adaptive_sampling = False
scene.cycles.use_light_tree = False
scene.eevee.use_gtao = True
scene.view_settings.look = 'Medium Contrast'
scene.view_settings.view_transform = 'Filmic'
scene.view_settings.exposure = 0.4
bpy.context.view_layer.update()

